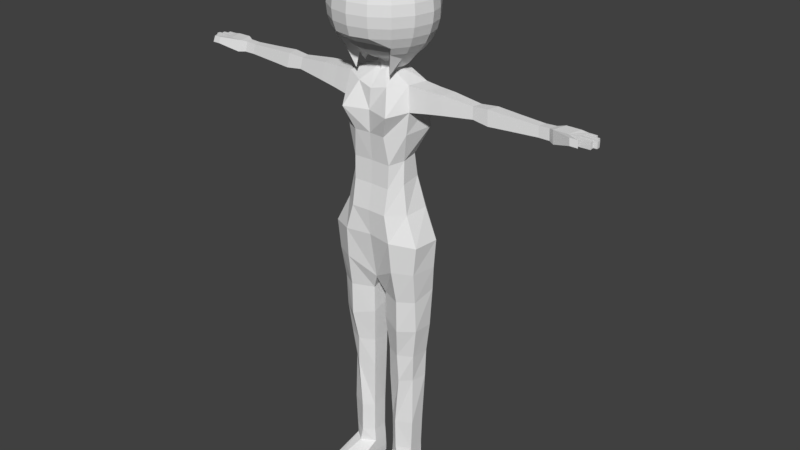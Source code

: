 # Source: Running.blend  (saved by Blender 2.78.0; exported with 4.5.12 LTS)
import bpy
from mathutils import Matrix  # noqa: F401  (used for matrix-valued properties, if any)

bpy.ops.wm.read_factory_settings(use_empty=True)
scene = bpy.context.scene
scene.name = 'Scene'

# ---- collections
col_collection_1 = bpy.data.collections.new('Collection 1'); scene.collection.children.link(col_collection_1)
col_collection_10 = bpy.data.collections.new('Collection 10'); scene.collection.children.link(col_collection_10)
col_collection_10.hide_render = True
col_collection_10.hide_viewport = True

# ---- world
world_world = bpy.data.worlds.new('World'); scene.world = world_world
world_world.color = (0.05088, 0.05088, 0.05088)
world_world.use_sun_shadow = False
world_world.sun_shadow_jitter_overblur = 0.0
world_world.cycles.sampling_method = 'MANUAL'

# ---- meshes
me_cylinder_006 = bpy.data.meshes.new('Cylinder.006')
me_cylinder_006.from_pydata([(0.1632, 0.05331, -0.00309), (0.1982, 0.04066, -0.0019), (0.05517, -0.04066, -0.00428), (0.05517, 0.04066, -0.00428), (0.1995, 0.04066, -0.0019), (0.1995, -0.2048, -0.0019), (0.1632, -0.2455, -0.00309), (0.05517, -0.2048, -0.00428), (0.1638, 0.05331, -0.04434), (0.1988, 0.04066, -0.04315), (0.2001, -0.04066, -0.04315), (0.1638, 0.02908, -0.04434), (0.05579, -0.04066, -0.04553), (0.05579, 0.04066, -0.04553), (0.2001, 0.04066, -0.04315), (0.2001, -0.2048, -0.04315), (0.1638, -0.2455, -0.04434), (0.05579, -0.2048, -0.04553), (-0.1632, 0.05331, -0.00309), (-0.1982, 0.04066, -0.0019), (-0.05517, -0.04066, -0.00428), (-0.05517, 0.04066, -0.00428), (-0.1995, 0.04066, -0.0019), (-0.1995, -0.2048, -0.0019), (-0.1632, -0.2455, -0.00309), (-0.05517, -0.2048, -0.00428), (-0.1638, 0.05331, -0.04434), (-0.1988, 0.04066, -0.04315), (-0.2001, -0.04066, -0.04315), (-0.1638, 0.02908, -0.04434), (-0.05579, -0.04066, -0.04553), (-0.05579, 0.04066, -0.04553), (-0.2001, 0.04066, -0.04315), (-0.2001, -0.2048, -0.04315), (-0.1638, -0.2455, -0.04434), (-0.05579, -0.2048, -0.04553)], [], [(1, 4, 14, 9), (3, 0, 8, 13), (5, 6, 16, 15), (0, 1, 9, 8), (8, 9, 10, 11, 12, 13), (12, 11, 16, 17), (11, 10, 15, 16), (10, 9, 14, 15), (7, 2, 12, 17), (6, 7, 17, 16), (4, 5, 15, 14), (2, 3, 13, 12), (19, 27, 32, 22), (21, 31, 26, 18), (23, 33, 34, 24), (18, 26, 27, 19), (26, 31, 30, 29, 28, 27), (30, 35, 34, 29), (29, 34, 33, 28), (28, 33, 32, 27), (25, 35, 30, 20), (24, 34, 35, 25), (22, 32, 33, 23), (20, 30, 31, 21)])
me_cylinder_006.use_remesh_preserve_volume = False
me_cylinder_006.use_remesh_preserve_attributes = False
me_cylinder_006.use_mirror_vertex_groups = False
me_cylinder_006.update()
me_cylinder_005 = bpy.data.meshes.new('Cylinder.005')
me_cylinder_005.from_pydata([(0.06239, -0.04066, 0.1301), (0.1836, -0.04066, 0.133), (0.1132, -0.08132, 0.1318), (0.06338, -0.04066, 0.1306), (0.0909, 0.05509, 0.06105), (0.1832, 0.04066, 0.06224), (0.05806, -0.04066, 0.05986), (0.05806, 0.04066, 0.05986), (0.1816, 0.04066, 0.06224), (0.1816, -0.04066, 0.06224), (0.1285, -0.08132, 0.06105), (0.05806, -0.04066, 0.05986), (0.1632, 0.05331, -0.00309), (0.1982, 0.04066, -0.0019), (0.05517, -0.04066, -0.00428), (0.05517, 0.04066, -0.00428), (0.1995, 0.04066, -0.0019), (0.1995, -0.2048, -0.0019), (0.1632, -0.2455, -0.00309), (0.05517, -0.2048, -0.00428), (-0.1836, -0.04066, 0.133), (-0.1132, -0.08132, 0.1318), (-0.06338, -0.04066, 0.1306), (-0.0909, 0.05509, 0.06105), (-0.1832, 0.04066, 0.06224), (-0.05806, -0.04066, 0.05986), (-0.05806, 0.04066, 0.05986), (-0.1816, 0.04066, 0.06224), (-0.1816, -0.04066, 0.06224), (-0.1285, -0.08132, 0.06105), (-0.05806, -0.04066, 0.05986), (-0.1632, 0.05331, -0.00309), (-0.1982, 0.04066, -0.0019), (-0.05517, -0.04066, -0.00428), (-0.05517, 0.04066, -0.00428), (-0.1995, 0.04066, -0.0019), (-0.1995, -0.2048, -0.0019), (-0.1632, -0.2455, -0.00309), (-0.05517, -0.2048, -0.00428)], [], [(2, 3, 11, 10), (3, 0, 6, 11), (4, 5, 13, 12), (6, 7, 15, 14), (8, 9, 17, 16), (10, 11, 19, 18), (1, 2, 10, 9), (9, 10, 18, 17), (7, 4, 12, 15), (5, 8, 16, 13), (11, 6, 14, 19), (21, 29, 30, 22), (23, 31, 32, 24), (25, 33, 34, 26), (27, 35, 36, 28), (29, 37, 38, 30), (20, 28, 29, 21), (28, 36, 37, 29), (26, 34, 31, 23), (24, 32, 35, 27), (30, 38, 33, 25)])
me_cylinder_005.use_remesh_preserve_volume = False
me_cylinder_005.use_remesh_preserve_attributes = False
me_cylinder_005.use_mirror_vertex_groups = False
me_cylinder_005.update()
me_cylinder_004 = bpy.data.meshes.new('Cylinder.004')
me_cylinder_004.from_pydata([(0.1132, 0.06251, 0.1318), (0.1104, 0.0739, 0.2944), (0.1836, 0.04066, 0.133), (0.19, 0.04066, 0.2956), (0.1836, -0.04066, 0.133), (0.19, -0.04066, 0.2956), (0.1132, -0.08132, 0.1318), (0.1104, -0.08132, 0.2944), (0.06239, -0.04066, 0.1301), (0.06077, -0.04066, 0.2932), (0.06338, 0.04066, 0.1306), (0.06077, 0.04066, 0.2932), (0.1836, 0.04066, 0.133), (0.1836, -0.04066, 0.133), (0.1132, -0.08132, 0.1318), (0.06338, -0.04066, 0.1306), (0.0909, 0.05509, 0.06105), (0.1832, 0.04066, 0.06224), (0.2001, 0.04693, 0.553), (0.1227, 0.08643, 0.5517), (0.05806, -0.04066, 0.05986), (0.05806, 0.04066, 0.05986), (0.1816, 0.04066, 0.06224), (0.1816, -0.04066, 0.06224), (0.1855, -0.03314, 0.553), (0.1316, -0.07946, 0.5517), (0.0505, -0.04693, 0.5503), (0.05415, 0.04693, 0.5503), (0.206, 0.04693, 0.7053), (0.1247, 0.08643, 0.7039), (0.1991, -0.04693, 0.7053), (0.1247, -0.08372, 0.7039), (0.04827, -0.04693, 0.7025), (0.04827, 0.04693, 0.7025), (0.2257, 0.04734, 0.8629), (0.1412, 0.1059, 0.8725), (0.2198, -0.05423, 0.8626), (0.1412, -0.1067, 0.8581), (0.03508, -0.06127, 0.8838), (0.03508, 0.06127, 0.925), (0.2385, 0.04893, 1.069), (0.1412, 0.1102, 1.068), (0.2195, -0.062, 1.029), (0.1412, -0.1084, 1.027), (0.03508, -0.06127, 1.025), (0.03508, 0.06127, 1.025), (-0.003557, 0.1502, 1.175), (-0.002067, -0.08657, 1.111), (0.134, -0.1374, 1.197), (0.2288, -0.08657, 1.194), (0.1424, 0.1319, 1.192), (0.2507, 0.04009, 1.198), (0.2582, 0.04562, 1.342), (0.1381, 0.1437, 1.332), (0.245, -0.08798, 1.341), (0.1289, -0.1505, 1.355), (-0.0009154, -0.128, 1.356), (-0.0039, 0.1466, 1.347), (-0.1132, 0.06251, 0.1318), (-0.1104, 0.0739, 0.2944), (-0.1836, 0.04066, 0.133), (-0.19, 0.04066, 0.2956), (-0.1836, -0.04066, 0.133), (-0.19, -0.04066, 0.2956), (-0.1132, -0.08132, 0.1318), (-0.1104, -0.08132, 0.2944), (-0.06239, -0.04066, 0.1301), (-0.06077, -0.04066, 0.2932), (-0.06338, 0.04066, 0.1306), (-0.06077, 0.04066, 0.2932), (-0.1836, 0.04066, 0.133), (-0.1836, -0.04066, 0.133), (-0.1132, -0.08132, 0.1318), (-0.06338, -0.04066, 0.1306), (-0.0909, 0.05509, 0.06105), (-0.1832, 0.04066, 0.06224), (-0.2001, 0.04693, 0.553), (-0.1227, 0.08643, 0.5517), (-0.05806, -0.04066, 0.05986), (-0.05806, 0.04066, 0.05986), (-0.1816, 0.04066, 0.06224), (-0.1816, -0.04066, 0.06224), (-0.05806, -0.04066, 0.05986), (-0.1855, -0.03314, 0.553), (-0.1316, -0.07946, 0.5517), (-0.0505, -0.04693, 0.5503), (-0.05415, 0.04693, 0.5503), (-0.206, 0.04693, 0.7053), (-0.1247, 0.08643, 0.7039), (-0.1991, -0.04693, 0.7053), (-0.1247, -0.08372, 0.7039), (-0.04827, -0.04693, 0.7025), (-0.04827, 0.04693, 0.7025), (-0.2257, 0.04734, 0.8629), (-0.1412, 0.1059, 0.8725), (-0.2198, -0.05423, 0.8626), (-0.1412, -0.1067, 0.8581), (-0.03508, -0.06127, 0.8838), (-0.03508, 0.06127, 0.925), (-0.2385, 0.04893, 1.069), (-0.1412, 0.1102, 1.068), (-0.2195, -0.062, 1.029), (-0.1412, -0.1084, 1.027), (-0.03508, -0.06127, 1.025), (-0.03508, 0.04893, 1.066), (0.003557, 0.1502, 1.175), (0.002067, -0.08657, 1.111), (-0.134, -0.1374, 1.197), (-0.2288, -0.08657, 1.194), (-0.1459, 0.1529, 1.192), (-0.2507, 0.04009, 1.198), (-0.2582, 0.04562, 1.342), (-0.1416, 0.1647, 1.332), (-0.245, -0.08798, 1.341), (-0.1289, -0.1505, 1.355), (0.0009154, -0.128, 1.356), (0.0039, 0.1466, 1.347)], [(13, 14), (14, 15), (15, 8), (71, 72), (72, 73)], [(0, 1, 3, 2), (2, 3, 5, 4), (4, 5, 7, 6), (6, 7, 9, 8), (9, 7, 25, 26), (8, 9, 11, 10), (10, 11, 1, 0), (12, 13, 23, 22), (0, 2, 17, 16), (10, 0, 16, 21), (2, 12, 22, 17), (8, 10, 21, 20), (27, 26, 32, 33), (5, 3, 18, 24), (11, 9, 26, 27), (3, 1, 19, 18), (7, 5, 24, 25), (1, 11, 27, 19), (29, 33, 39, 35), (25, 24, 30, 31), (18, 19, 29, 28), (19, 27, 33, 29), (26, 25, 31, 32), (24, 18, 28, 30), (39, 38, 44, 45), (32, 31, 37, 38), (30, 28, 34, 36), (33, 32, 38, 39), (31, 30, 36, 37), (28, 29, 35, 34), (42, 40, 51, 49), (37, 36, 42, 43), (34, 35, 41, 40), (35, 39, 45, 41), (38, 37, 43, 44), (36, 34, 40, 42), (40, 41, 50, 51), (44, 43, 48, 47), (45, 44, 47, 46), (41, 45, 46, 50), (43, 42, 49, 48), (48, 49, 54, 55), (51, 50, 53, 52), (49, 51, 52, 54), (47, 48, 55, 56), (50, 46, 57, 53), (58, 60, 61, 59), (60, 62, 63, 61), (62, 64, 65, 63), (64, 66, 67, 65), (67, 85, 84, 65), (66, 68, 69, 67), (68, 58, 59, 69), (70, 80, 81, 71), (58, 74, 75, 60), (73, 82, 78, 66), (68, 79, 74, 58), (60, 75, 80, 70), (66, 78, 79, 68), (86, 92, 91, 85), (63, 83, 76, 61), (69, 86, 85, 67), (61, 76, 77, 59), (65, 84, 83, 63), (59, 77, 86, 69), (88, 94, 98, 92), (84, 90, 89, 83), (76, 87, 88, 77), (77, 88, 92, 86), (85, 91, 90, 84), (83, 89, 87, 76), (98, 104, 103, 97), (91, 97, 96, 90), (89, 95, 93, 87), (92, 98, 97, 91), (90, 96, 95, 89), (87, 93, 94, 88), (101, 108, 110, 99), (96, 102, 101, 95), (93, 99, 100, 94), (94, 100, 104, 98), (97, 103, 102, 96), (95, 101, 99, 93), (99, 110, 109, 100), (103, 106, 107, 102), (104, 105, 106, 103), (100, 109, 105, 104), (102, 107, 108, 101), (107, 114, 113, 108), (110, 111, 112, 109), (108, 113, 111, 110), (106, 115, 114, 107), (109, 112, 116, 105)])
me_cylinder_004.use_remesh_preserve_volume = False
me_cylinder_004.use_remesh_preserve_attributes = False
me_cylinder_004.use_mirror_vertex_groups = False
me_cylinder_004.update()
me_cylinder_003 = bpy.data.meshes.new('Cylinder.003')
me_cylinder_003.from_pydata([(0.2582, 0.04562, 1.342), (0.1381, 0.1437, 1.332), (0.245, -0.08798, 1.341), (0.1289, -0.1505, 1.355), (-0.0009154, -0.128, 1.356), (-0.0039, 0.1466, 1.347), (0.1924, 0.04739, 1.495), (0.1223, 0.1241, 1.485), (0.176, -0.07212, 1.485), (0.09627, -0.1405, 1.485), (-0.001129, -0.1377, 1.486), (-0.003157, 0.1234, 1.489), (0.1467, 0.04068, 1.645), (0.08203, 0.1064, 1.643), (0.1489, -0.06084, 1.631), (0.09848, -0.1157, 1.613), (-0.002496, 0.1029, 1.641), (0.1362, 0.03269, 1.756), (0.08096, 0.1102, 1.755), (0.1421, -0.04964, 1.745), (0.1007, -0.1104, 1.729), (-0.0008981, -0.108, 1.73), (-0.001813, 0.1058, 1.753), (0.2031, 0.06317, 1.897), (0.1194, 0.1309, 1.895), (0.1733, -0.07411, 1.885), (0.08314, -0.1265, 1.869), (-0.0005459, -0.1216, 1.87), (-0.001788, 0.1099, 1.894), (0.2032, 0.05879, 2.008), (0.1414, 0.133, 2.006), (0.1871, -0.07207, 1.996), (0.1259, -0.1632, 1.98), (-0.0007459, -0.1245, 1.981), (-0.002365, 0.1256, 2.005), (0.1934, 0.0449, 2.114), (0.08997, 0.1163, 2.103), (0.1702, -0.05506, 2.115), (0.07955, -0.0988, 2.097), (0.2578, -0.04748, 2.108), (0.2774, 0.03709, 2.108), (0.2721, -0.06187, 2.008), (0.2857, 0.04884, 2.018), (0.1418, 0.03695, 1.697), (0.142, 0.0322, 1.697), (0.1304, 0.09229, 1.824), (0.1104, 0.1099, 1.822), (-0.2582, 0.04562, 1.342), (-0.1416, 0.1647, 1.332), (-0.245, -0.08798, 1.341), (-0.1289, -0.1505, 1.355), (0.0009154, -0.128, 1.356), (0.0039, 0.1466, 1.347), (-0.1924, 0.04739, 1.495), (-0.1223, 0.1241, 1.485), (-0.176, -0.07212, 1.485), (-0.09627, -0.1405, 1.485), (0.001129, -0.1377, 1.486), (0.003157, 0.1234, 1.489), (-0.1467, 0.04068, 1.645), (-0.08203, 0.1064, 1.643), (-0.1489, -0.06084, 1.631), (-0.09848, -0.1157, 1.613), (0.0, -0.1134, 1.614), (0.002496, 0.1029, 1.641), (-0.1362, 0.03269, 1.756), (-0.08096, 0.1102, 1.755), (-0.1421, -0.04964, 1.745), (-0.1007, -0.1104, 1.729), (0.0008981, -0.108, 1.73), (0.001813, 0.1058, 1.753), (-0.2031, 0.06317, 1.897), (-0.1194, 0.1309, 1.895), (-0.1733, -0.07411, 1.885), (-0.08314, -0.1265, 1.869), (0.0005459, -0.1216, 1.87), (0.001788, 0.1099, 1.894), (-0.2032, 0.05879, 2.008), (-0.1414, 0.133, 2.006), (-0.1871, -0.07207, 1.996), (-0.1259, -0.1632, 1.98), (0.0007459, -0.1245, 1.981), (0.002365, 0.1256, 2.005), (-0.1934, 0.0449, 2.114), (-0.08997, 0.1163, 2.103), (-0.1702, -0.05506, 2.115), (-0.07955, -0.0988, 2.097), (0.0, -0.1138, 2.08), (0.0, 0.1199, 2.119), (-0.2578, -0.04748, 2.108), (-0.2774, 0.03709, 2.108), (-0.2721, -0.06187, 2.008), (-0.2857, 0.04884, 2.018), (-0.1418, 0.03695, 1.697), (-0.142, 0.0322, 1.697), (-0.1304, 0.09229, 1.824), (-0.1104, 0.1099, 1.822)], [], [(0, 1, 7, 6), (4, 3, 9, 10), (3, 2, 8, 9), (2, 0, 6, 8), (1, 5, 11, 7), (7, 11, 16, 13), (9, 8, 14, 15), (8, 6, 12, 14), (10, 9, 15, 63), (6, 7, 13, 12), (12, 13, 18, 17, 43), (13, 16, 22, 18), (15, 14, 19, 20), (14, 12, 43, 44, 19), (63, 15, 20, 21), (20, 19, 25, 26), (19, 17, 23, 25), (21, 20, 26, 27), (17, 18, 46, 45), (18, 22, 28, 24), (23, 24, 30, 29), (24, 28, 34, 30), (26, 25, 31, 32), (25, 23, 29, 31), (27, 26, 32, 33), (32, 31, 37, 38), (33, 32, 38, 87), (29, 30, 36, 35), (30, 34, 88, 36), (31, 29, 42, 41), (37, 31, 41, 39), (35, 37, 39, 40), (29, 35, 40, 42), (19, 44, 43, 17), (45, 46, 18, 24, 23, 17), (47, 53, 54, 48), (51, 57, 56, 50), (50, 56, 55, 49), (49, 55, 53, 47), (48, 54, 58, 52), (54, 60, 64, 58), (56, 62, 61, 55), (55, 61, 59, 53), (57, 63, 62, 56), (53, 59, 60, 54), (59, 93, 65, 66, 60), (60, 66, 70, 64), (62, 68, 67, 61), (61, 67, 94, 93, 59), (63, 69, 68, 62), (68, 74, 73, 67), (67, 73, 71, 65), (69, 75, 74, 68), (65, 95, 96, 66), (66, 72, 76, 70), (71, 77, 78, 72), (72, 78, 82, 76), (74, 80, 79, 73), (73, 79, 77, 71), (75, 81, 80, 74), (80, 86, 85, 79), (81, 87, 86, 80), (77, 83, 84, 78), (78, 84, 88, 82), (79, 91, 92, 77), (85, 89, 91, 79), (83, 90, 89, 85), (77, 92, 90, 83), (67, 65, 93, 94), (95, 65, 71, 72, 66, 96)])
me_cylinder_003.use_remesh_preserve_volume = False
me_cylinder_003.use_remesh_preserve_attributes = False
me_cylinder_003.use_mirror_vertex_groups = False
me_cylinder_003.update()
me_cylinder_002 = bpy.data.meshes.new('Cylinder.002')
me_cylinder_002.from_pydata([(-1.332e-10, 0.08645, 2.217), (0.03344, 0.0798, 2.217), (0.01584, 0.03797, 2.222), (0.06179, 0.06085, 2.217), (0.0344, 0.03368, 2.167), (0.08073, 0.0325, 2.217), (0.03825, 0.01557, 2.222), (0.08739, -0.0009369, 2.217), (0.1172, -0.04949, 2.238), (0.08073, -0.03438, 2.212), (0.1343, -0.1352, 2.406), (0.1142, -0.1151, 2.267), (0.08337, -0.08364, 2.238), (0.06752, -0.1633, 2.417), (-4.842e-08, -0.1767, 2.417), (-0.06752, -0.1633, 2.417), (-0.1343, -0.1352, 2.406), (-0.1142, -0.1151, 2.267), (-0.08337, -0.08364, 2.238), (-0.1172, -0.04949, 2.238), (-0.08073, -0.03438, 2.217), (-0.08739, -0.0009369, 2.217), (-0.08073, 0.0325, 2.217), (-0.03825, 0.01557, 2.222), (-0.06179, 0.06085, 2.187), (-0.0344, 0.03368, 2.136), (-0.03344, 0.0798, 2.217), (-0.01584, 0.03797, 2.222), (2.114e-08, 0.04112, 2.222), (0.001069, 0.07609, 2.158), (-0.04769, 0.03695, 2.169), (-2.318e-09, 0.03575, 2.708), (-2.318e-09, 0.068, 2.693), (-2.318e-09, 0.1136, 2.669), (-2.318e-09, 0.192, 2.596), (-2.318e-09, 0.2164, 2.551), (-2.318e-09, 0.2332, 2.45), (-2.318e-09, 0.2219, 2.349), (-2.318e-09, 0.2029, 2.303), (-2.318e-09, 0.1433, 2.23), (-2.318e-09, 0.1165, 2.172), (0.01969, 0.03183, 2.708), (0.03863, 0.06031, 2.693), (0.05608, 0.1024, 2.669), (0.07138, 0.1394, 2.636), (0.08393, 0.1753, 2.596), (0.09326, 0.1978, 2.551), (0.09901, 0.2117, 2.501), (0.1009, 0.2131, 2.45), (0.09901, 0.2137, 2.398), (0.09326, 0.2033, 2.349), (0.08393, 0.1862, 2.303), (0.07138, 0.1584, 2.263), (0.05608, 0.1322, 2.23), (0.03826, 0.1088, 2.172), (0.03639, 0.02068, 2.708), (0.07138, 0.03843, 2.693), (0.1036, 0.07068, 2.669), (0.1319, 0.09894, 2.636), (0.1551, 0.1277, 2.596), (0.1723, 0.145, 2.551), (0.1829, 0.1556, 2.501), (0.1865, 0.1559, 2.45), (0.1829, 0.1576, 2.398), (0.1723, 0.1505, 2.349), (0.1551, 0.1387, 2.303), (0.1319, 0.118, 2.263), (0.1036, 0.1018, 2.23), (0.07138, 0.06954, 2.175), (0.04754, 0.003982, 2.708), (0.09326, 0.005682, 2.693), (0.1354, 0.02313, 2.669), (0.1723, 0.03843, 2.636), (0.2026, 0.05658, 2.596), (0.2252, 0.06591, 2.551), (0.239, 0.07166, 2.501), (0.2437, 0.07037, 2.45), (0.239, 0.07366, 2.398), (0.2252, 0.07145, 2.349), (0.2026, 0.06752, 2.303), (0.1723, 0.05745, 2.263), (0.1354, 0.05424, 2.23), (0.09326, 0.03679, 2.175), (0.05146, -0.001842, 2.708), (0.1009, -0.001842, 2.693), (0.1466, -0.001842, 2.669), (0.1865, -0.001842, 2.636), (0.2193, -0.001842, 2.596), (0.2437, -0.001842, 2.551), (0.2587, -0.001842, 2.501), (0.2638, -0.001842, 2.45), (0.2587, -0.001842, 2.398), (0.2437, -0.001842, 2.349), (0.2193, -0.001842, 2.303), (0.1865, -0.001842, 2.263), (0.1466, -0.001842, 2.23), (0.1009, -0.001842, 2.175), (0.04754, -0.02154, 2.708), (0.09326, -0.04047, 2.693), (0.1354, -0.05792, 2.669), (0.1723, -0.07322, 2.636), (0.2026, -0.08578, 2.596), (0.2252, -0.0951, 2.551), (0.239, -0.1008, 2.501), (0.2437, -0.1028, 2.45), (0.239, -0.1008, 2.398), (0.2252, -0.0951, 2.349), (0.2026, -0.08578, 2.303), (0.1723, -0.07322, 2.263), (0.1354, -0.05792, 2.23), (0.09326, -0.04047, 2.175), (0.03639, -0.03823, 2.708), (0.07138, -0.07322, 2.693), (0.1036, -0.1055, 2.669), (0.1319, -0.1337, 2.636), (0.1551, -0.1569, 2.596), (0.1723, -0.1742, 2.551), (0.1829, -0.1848, 2.501), (0.1865, -0.1884, 2.45), (0.1829, -0.1848, 2.398), (0.1723, -0.1742, 2.349), (0.1551, -0.1569, 2.303), (0.1319, -0.1337, 2.263), (0.0963, -0.09738, 2.151), (0.01969, -0.04939, 2.708), (0.03863, -0.0951, 2.693), (0.05608, -0.1372, 2.669), (0.07138, -0.1742, 2.636), (0.08393, -0.2045, 2.596), (0.09326, -0.227, 2.551), (0.09901, -0.2409, 2.501), (0.1009, -0.2455, 2.45), (0.09901, -0.2409, 2.398), (0.09326, -0.227, 2.349), (0.078, -0.1894, 2.316), (-2.053e-08, -0.0533, 2.708), (-3.232e-08, -0.1028, 2.693), (-4.018e-08, -0.1484, 2.669), (-2.446e-08, -0.1884, 2.636), (-6.376e-08, -0.2212, 2.596), (-5.59e-08, -0.2455, 2.551), (-4.018e-08, -0.2606, 2.501), (-6.376e-08, -0.2656, 2.45), (-4.018e-08, -0.2606, 2.398), (-7.162e-08, -0.2455, 2.349), (-5.81e-08, -0.2049, 2.316), (0.1354, 0.02313, 2.669), (-0.01969, -0.04939, 2.708), (-0.03863, -0.0951, 2.693), (-0.05608, -0.1372, 2.669), (-0.07138, -0.1742, 2.636), (-0.08393, -0.2045, 2.596), (-0.09326, -0.227, 2.551), (-0.09901, -0.2409, 2.501), (-0.1009, -0.2455, 2.45), (-0.09901, -0.2409, 2.398), (-0.09326, -0.227, 2.349), (-0.078, -0.1894, 2.316), (-0.03639, -0.03823, 2.708), (-0.07138, -0.07322, 2.693), (-0.1036, -0.1055, 2.669), (-0.1319, -0.1337, 2.636), (-0.1551, -0.1569, 2.596), (-0.1723, -0.1742, 2.551), (-0.1829, -0.1848, 2.501), (-0.1865, -0.1884, 2.45), (-0.1829, -0.1848, 2.398), (-0.1723, -0.1742, 2.349), (-0.1551, -0.1569, 2.303), (-0.1319, -0.1337, 2.263), (-0.0963, -0.09738, 2.151), (-0.04754, -0.02154, 2.708), (-0.09326, -0.04047, 2.693), (-0.1354, -0.05792, 2.669), (-0.1723, -0.07322, 2.636), (-0.2026, -0.08578, 2.596), (-0.2252, -0.0951, 2.551), (-0.239, -0.1008, 2.501), (-0.2437, -0.1028, 2.45), (-0.239, -0.1008, 2.398), (-0.2252, -0.0951, 2.349), (-0.2026, -0.08578, 2.303), (-0.1723, -0.07322, 2.263), (-0.1354, -0.05792, 2.23), (-0.09326, -0.04047, 2.175), (-0.05146, -0.01571, 2.708), (-0.1009, -0.001842, 2.693), (-0.1466, -0.001842, 2.669), (-0.1865, -0.001842, 2.636), (-0.2193, -0.001842, 2.596), (-0.2437, -0.001842, 2.551), (-0.2587, -0.001842, 2.501), (-0.2638, -0.001842, 2.45), (-0.2587, -0.001842, 2.398), (-0.2437, -0.001842, 2.349), (-0.2193, -0.001842, 2.303), (-0.1865, -0.001842, 2.263), (-0.1466, -0.001842, 2.23), (-0.1009, -0.001842, 2.206), (-0.04754, 0.003982, 2.708), (-0.09326, 0.03679, 2.693), (-0.1354, 0.05424, 2.669), (-0.1723, 0.06954, 2.636), (-0.2026, 0.08209, 2.596), (-0.2252, 0.09142, 2.551), (-0.239, 0.09717, 2.501), (-0.2437, 0.0991, 2.45), (-0.239, 0.09717, 2.398), (-0.2252, 0.09142, 2.349), (-0.2026, 0.08209, 2.303), (-0.1723, 0.06954, 2.263), (-0.1354, 0.05424, 2.23), (-0.09326, 0.03679, 2.175), (-0.03639, 0.02068, 2.708), (-0.07138, 0.04613, 2.693), (-0.1036, 0.07225, 2.669), (-0.1319, 0.09881, 2.636), (-0.1551, 0.1277, 2.596), (-0.1723, 0.145, 2.551), (-0.1829, 0.1556, 2.501), (-0.1865, 0.1559, 2.45), (-0.1829, 0.1576, 2.398), (-0.1723, 0.1505, 2.349), (-0.1551, 0.1387, 2.303), (-0.1319, 0.118, 2.263), (-0.1036, 0.1018, 2.23), (-0.07138, 0.06954, 2.175), (-0.01969, 0.03183, 2.708), (-0.03863, 0.06031, 2.693), (-0.05608, 0.1024, 2.669), (-0.07138, 0.1394, 2.636), (-0.08393, 0.1753, 2.596), (-0.09326, 0.1978, 2.551), (-0.09901, 0.2117, 2.501), (-0.1009, 0.2131, 2.45), (-0.09901, 0.2137, 2.398), (-0.09326, 0.2033, 2.349), (-0.08393, 0.1862, 2.303), (-0.07138, 0.1584, 2.263), (-0.05608, 0.1322, 2.23), (-0.04349, 0.1088, 2.172), (8.167e-08, 0.1536, 2.636), (1.013e-07, 0.2314, 2.501), (1.013e-07, 0.2334, 2.398), (8.167e-08, 0.1726, 2.263), (0.1723, 0.03843, 2.636), (0.2026, 0.05658, 2.596), (0.1466, -0.001842, 2.669), (0.2193, -0.001842, 2.596), (0.1354, -0.05792, 2.669), (0.1723, -0.07322, 2.636), (0.2026, -0.08578, 2.596)], [], [(28, 0, 1, 2), (2, 1, 3, 4), (4, 3, 5, 6), (23, 22, 24, 25), (15, 14, 145, 157), (26, 24, 226, 240), (12, 8, 109, 123), (1, 0, 40, 54), (3, 1, 54, 68), (14, 13, 134, 145), (25, 24, 26, 27), (8, 9, 110, 109), (5, 3, 68, 82), (7, 5, 82, 96), (11, 12, 123, 122), (20, 19, 183, 184), (21, 20, 184, 198), (27, 26, 0, 28), (0, 26, 240, 40), (18, 17, 169, 170), (19, 18, 170, 183), (10, 11, 122, 121), (22, 21, 198, 212), (17, 16, 168, 169), (13, 10, 121, 134), (9, 7, 96, 110), (16, 15, 157, 168), (24, 22, 212, 226), (37, 243, 49, 50), (33, 32, 42, 43), (38, 37, 50, 51), (241, 33, 43, 44), (244, 38, 51, 52), (34, 241, 44, 45), (39, 244, 52, 53), (35, 34, 45, 46), (40, 39, 53, 54), (242, 35, 46, 47), (36, 242, 47, 48), (243, 36, 48, 49), (32, 31, 41, 42), (49, 48, 62, 63), (42, 41, 55, 56), (50, 49, 63, 64), (43, 42, 56, 57), (51, 50, 64, 65), (44, 43, 57, 58), (52, 51, 65, 66), (45, 44, 58, 59), (53, 52, 66, 67), (46, 45, 59, 60), (54, 53, 67, 68), (47, 46, 60, 61), (48, 47, 61, 62), (67, 66, 80, 81), (60, 59, 73, 74), (68, 67, 81, 82), (61, 60, 74, 75), (62, 61, 75, 76), (63, 62, 76, 77), (56, 55, 69, 70), (64, 63, 77, 78), (57, 56, 70, 71), (65, 64, 78, 79), (58, 57, 71, 72), (66, 65, 79, 80), (59, 58, 72, 73), (70, 69, 83, 84), (78, 77, 91, 92), (71, 70, 84, 85), (79, 78, 92, 93), (72, 71, 85, 86), (80, 79, 93, 94), (73, 72, 86, 87), (81, 80, 94, 95), (74, 73, 87, 88), (82, 81, 95, 96), (75, 74, 88, 89), (76, 75, 89, 90), (77, 76, 90, 91), (88, 87, 101, 102), (96, 95, 109, 110), (89, 88, 102, 103), (90, 89, 103, 104), (91, 90, 104, 105), (84, 83, 97, 98), (92, 91, 105, 106), (85, 84, 98, 99), (93, 92, 106, 107), (86, 85, 99, 100), (94, 93, 107, 108), (87, 86, 100, 101), (95, 94, 108, 109), (106, 105, 119, 120), (99, 98, 112, 113), (107, 106, 120, 121), (100, 99, 113, 114), (108, 107, 121, 122), (101, 100, 114, 115), (109, 108, 122, 123), (102, 101, 115, 116), (103, 102, 116, 117), (104, 103, 117, 118), (105, 104, 118, 119), (98, 97, 111, 112), (117, 116, 129, 130), (118, 117, 130, 131), (119, 118, 131, 132), (112, 111, 124, 125), (120, 119, 132, 133), (113, 112, 125, 126), (121, 120, 133, 134), (114, 113, 126, 127), (115, 114, 127, 128), (116, 115, 128, 129), (134, 133, 144, 145), (127, 126, 137, 138), (128, 127, 138, 139), (129, 128, 139, 140), (130, 129, 140, 141), (131, 130, 141, 142), (99, 100, 250, 249), (132, 131, 142, 143), (125, 124, 135, 136), (133, 132, 143, 144), (126, 125, 136, 137), (142, 141, 153, 154), (72, 73, 246, 245), (143, 142, 154, 155), (136, 135, 147, 148), (144, 143, 155, 156), (137, 136, 148, 149), (145, 144, 156, 157), (138, 137, 149, 150), (139, 138, 150, 151), (140, 139, 151, 152), (141, 140, 152, 153), (150, 149, 160, 161), (151, 150, 161, 162), (152, 151, 162, 163), (153, 152, 163, 164), (154, 153, 164, 165), (85, 71, 146, 247), (155, 154, 165, 166), (148, 147, 158, 159), (156, 155, 166, 167), (149, 148, 159, 160), (157, 156, 167, 168), (165, 164, 177, 178), (99, 85, 247, 249), (166, 165, 178, 179), (159, 158, 171, 172), (167, 166, 179, 180), (160, 159, 172, 173), (168, 167, 180, 181), (161, 160, 173, 174), (169, 168, 181, 182), (162, 161, 174, 175), (170, 169, 182, 183), (163, 162, 175, 176), (164, 163, 176, 177), (182, 181, 195, 196), (175, 174, 188, 189), (183, 182, 196, 197), (176, 175, 189, 190), (184, 183, 197, 198), (177, 176, 190, 191), (178, 177, 191, 192), (71, 72, 245, 146), (179, 178, 192, 193), (172, 171, 185, 186), (180, 179, 193, 194), (173, 172, 186, 187), (181, 180, 194, 195), (174, 173, 187, 188), (100, 101, 251, 250), (193, 192, 206, 207), (186, 185, 199, 200), (194, 193, 207, 208), (187, 186, 200, 201), (195, 194, 208, 209), (188, 187, 201, 202), (196, 195, 209, 210), (189, 188, 202, 203), (197, 196, 210, 211), (190, 189, 203, 204), (198, 197, 211, 212), (191, 190, 204, 205), (192, 191, 205, 206), (203, 202, 216, 217), (211, 210, 224, 225), (204, 203, 217, 218), (212, 211, 225, 226), (205, 204, 218, 219), (206, 205, 219, 220), (87, 101, 251, 248), (207, 206, 220, 221), (200, 199, 213, 214), (208, 207, 221, 222), (201, 200, 214, 215), (209, 208, 222, 223), (202, 201, 215, 216), (210, 209, 223, 224), (221, 220, 234, 235), (214, 213, 227, 228), (222, 221, 235, 236), (215, 214, 228, 229), (223, 222, 236, 237), (216, 215, 229, 230), (224, 223, 237, 238), (217, 216, 230, 231), (225, 224, 238, 239), (218, 217, 231, 232), (226, 225, 239, 240), (219, 218, 232, 233), (220, 219, 233, 234), (87, 73, 246, 248), (239, 238, 244, 39), (232, 231, 34, 35), (240, 239, 39, 40), (233, 232, 35, 242), (234, 233, 242, 36), (41, 31, 227, 213, 199, 185, 171, 158, 147, 135, 124, 111, 97, 83, 69, 55), (235, 234, 36, 243), (228, 227, 31, 32), (236, 235, 243, 37), (229, 228, 32, 33), (237, 236, 37, 38), (230, 229, 33, 241), (238, 237, 38, 244), (231, 230, 241, 34)])
me_cylinder_002.use_remesh_preserve_volume = False
me_cylinder_002.use_remesh_preserve_attributes = False
me_cylinder_002.use_mirror_vertex_groups = False
me_cylinder_002.update()
me_cylinder_001 = bpy.data.meshes.new('Cylinder.001')
me_cylinder_001.from_pydata([(0.01584, 0.03797, 2.222), (0.0344, 0.03368, 2.167), (0.08073, 0.0325, 2.217), (0.03825, 0.01557, 2.222), (0.08739, -0.0009369, 2.217), (0.0414, -0.0002778, 2.222), (0.1172, -0.04949, 2.238), (0.08073, -0.03438, 2.212), (0.03825, -0.01612, 2.22), (0.1343, -0.1352, 2.406), (0.1142, -0.1151, 2.267), (0.08337, -0.08364, 2.238), (0.05742, -0.0577, 2.215), (0.02927, -0.02955, 2.222), (0.06752, -0.1633, 2.417), (0.05742, -0.1389, 2.269), (0.04512, -0.1092, 2.238), (0.03108, -0.07531, 2.215), (0.01584, -0.03853, 2.222), (-4.842e-08, -0.1767, 2.417), (-1.68e-08, -0.1503, 2.268), (-3.261e-08, -0.1182, 2.238), (-3.578e-08, -0.08149, 2.215), (-1.048e-08, -0.04168, 2.222), (-0.06752, -0.1633, 2.417), (-0.05742, -0.1389, 2.267), (-0.04512, -0.1092, 2.238), (-0.03108, -0.07531, 2.215), (-0.01584, -0.03853, 2.222), (-1.245e-09, -0.0007198, 2.131), (-0.1343, -0.1352, 2.406), (-0.1142, -0.1151, 2.267), (-0.08337, -0.08364, 2.238), (-0.05742, -0.0577, 2.215), (-0.02927, -0.02955, 2.222), (-0.1172, -0.04949, 2.238), (-0.08073, -0.03438, 2.217), (-0.03825, -0.01612, 2.222), (-0.08739, -0.0009369, 2.217), (-0.0414, -0.0002778, 2.222), (-0.08073, 0.0325, 2.217), (-0.03825, 0.01557, 2.222), (-0.0344, 0.03368, 2.136), (-0.01584, 0.03797, 2.222), (2.114e-08, 0.04112, 2.222), (0.1934, 0.0449, 2.114), (0.08997, 0.1163, 2.103), (0.1702, -0.05506, 2.115), (0.07955, -0.0988, 2.097), (0.07498, 0.0117, 2.159), (0.06077, 0.06998, 2.158), (0.0671, -0.02929, 2.156), (0.03198, -0.04408, 2.151), (-0.0009908, -0.04475, 2.147), (-0.001069, 0.07609, 2.158), (0.05543, 0.01147, 2.167), (0.04769, 0.03695, 2.169), (0.04305, -0.01006, 2.168), (0.03318, -0.01553, 2.17), (0.01653, -0.0145, 2.225), (0.02557, -0.009487, 2.223), (0.02982, 0.03356, 2.224), (0.03691, 0.01023, 2.222), (0.2578, -0.04748, 2.108), (0.2774, 0.03709, 2.108), (0.2721, -0.06187, 2.008), (0.2857, 0.04884, 2.018), (0.3435, -0.04201, 2.106), (0.3606, 0.03145, 2.105), (0.356, -0.05451, 2.019), (0.3567, 0.04165, 2.027), (0.4998, -0.02945, 2.091), (0.5109, 0.01849, 2.091), (0.5079, -0.03761, 2.035), (0.5157, 0.02515, 2.04), (0.5799, -0.0352, 2.098), (0.5937, 0.02442, 2.098), (0.59, -0.04535, 2.027), (0.5996, 0.0327, 2.034), (0.6991, -0.03065, 2.093), (0.7108, 0.01972, 2.092), (0.7076, -0.03921, 2.033), (0.7158, 0.02672, 2.039), (0.8287, -0.02567, 2.087), (0.838, 0.01459, 2.087), (0.8355, -0.03252, 2.039), (0.842, 0.02018, 2.044), (0.8822, -0.02811, 2.091), (0.8921, 0.01433, 2.09), (0.8894, -0.03533, 2.04), (0.8963, 0.02022, 2.045), (0.9072, -0.04324, 2.096), (0.9242, 0.02993, 2.096), (0.9196, -0.05568, 2.039), (0.9314, 0.0401, 2.047), (0.979, -0.04324, 2.096), (0.9959, 0.02993, 2.096), (0.9914, -0.05568, 2.048), (1.003, 0.0401, 2.057), (1.025, -0.04542, 2.093), (1.026, 0.03194, 2.091), (1.024, -0.04547, 2.056), (1.025, 0.032, 2.06), (1.086, -0.04649, 2.09), (1.069, 0.03268, 2.09), (1.086, -0.04711, 2.058), (1.07, 0.03161, 2.063), (1.01, -0.08622, 2.103), (1.017, -0.09304, 2.071), (1.049, -0.08622, 2.103), (1.056, -0.09304, 2.071), (1.025, -0.03344, 2.093), (1.025, -0.027, 2.093), (1.026, -0.03342, 2.093), (1.103, -0.00668, 2.09), (1.025, -0.01029, 2.092), (1.026, -0.003763, 2.092), (1.026, -0.01027, 2.092), (1.09, -0.0001769, 2.09), (1.091, 0.01361, 2.09), (1.026, 0.01, 2.092), (1.026, 0.01705, 2.092), (1.026, 0.01002, 2.092), (1.069, 0.01959, 2.09), (1.086, -0.03012, 2.09), (1.103, -0.02417, 2.09), (1.024, -0.02721, 2.057), (1.024, -0.03257, 2.056), (1.086, -0.03035, 2.059), (1.103, -0.02437, 2.059), (1.024, -0.00813, 2.058), (1.025, -0.002181, 2.058), (1.103, -0.007797, 2.06), (1.091, -0.0013, 2.061), (1.025, 0.01207, 2.059), (1.025, 0.01913, 2.059), (1.091, 0.01365, 2.062), (1.069, 0.01956, 2.062), (0.00593, -0.0145, 2.231), (0.01497, -0.009487, 2.229), (0.01922, 0.03356, 2.231), (0.02631, 0.01023, 2.229), (-0.1934, 0.0449, 2.114), (-0.08997, 0.1163, 2.103), (-0.1702, -0.05506, 2.115), (-0.07955, -0.0988, 2.097), (0.0, -0.1138, 2.08), (0.0, 0.1199, 2.119), (-0.07498, 0.0117, 2.159), (-0.06077, 0.06998, 2.158), (-0.0671, -0.02929, 2.156), (-0.03198, -0.04408, 2.151), (0.0009908, -0.04475, 2.147), (0.001069, 0.07609, 2.158), (-0.05543, 0.01147, 2.167), (-0.04769, 0.03695, 2.169), (-0.04305, -0.01006, 2.168), (-0.03318, -0.01553, 2.17), (1.007e-09, -0.01667, 2.208), (0.0, 0.04188, 2.17), (1.007e-09, 0.03807, 2.224), (1.007e-09, -0.01667, 2.225), (-0.01653, -0.0145, 2.225), (-0.02557, -0.009487, 2.223), (-0.02982, 0.03356, 2.224), (-0.03691, 0.01023, 2.222), (-0.2578, -0.04748, 2.108), (-0.2774, 0.03709, 2.108), (-0.2721, -0.06187, 2.008), (-0.2857, 0.04884, 2.018), (-0.3435, -0.04201, 2.106), (-0.3606, 0.03145, 2.105), (-0.356, -0.05451, 2.019), (-0.3567, 0.04165, 2.027), (-0.4998, -0.02945, 2.091), (-0.5109, 0.01849, 2.091), (-0.5079, -0.03761, 2.035), (-0.5157, 0.02515, 2.04), (-0.5799, -0.0352, 2.098), (-0.5937, 0.02442, 2.098), (-0.59, -0.04535, 2.027), (-0.5996, 0.0327, 2.034), (-0.6991, -0.03065, 2.093), (-0.7108, 0.01972, 2.092), (-0.7076, -0.03921, 2.033), (-0.7158, 0.02672, 2.039), (-0.8287, -0.02567, 2.087), (-0.838, 0.01459, 2.087), (-0.8355, -0.03252, 2.039), (-0.842, 0.02018, 2.044), (-0.8822, -0.02811, 2.091), (-0.8921, 0.01433, 2.09), (-0.8894, -0.03533, 2.04), (-0.8963, 0.02022, 2.045), (-0.9072, -0.04324, 2.096), (-0.9242, 0.02993, 2.096), (-0.9196, -0.05568, 2.039), (-0.9314, 0.0401, 2.047), (-0.979, -0.04324, 2.096), (-0.9959, 0.02993, 2.096), (-0.9914, -0.05568, 2.048), (-1.003, 0.0401, 2.057), (-1.025, -0.04542, 2.093), (-1.026, 0.03194, 2.091), (-1.024, -0.04547, 2.056), (-1.025, 0.032, 2.06), (-1.086, -0.04649, 2.09), (-1.069, 0.03268, 2.09), (-1.086, -0.04711, 2.058), (-1.07, 0.03161, 2.063), (-1.01, -0.08622, 2.103), (-1.017, -0.09304, 2.071), (-1.049, -0.08622, 2.103), (-1.056, -0.09304, 2.071), (-1.025, -0.03344, 2.093), (-1.025, -0.027, 2.093), (-1.026, -0.03342, 2.093), (-1.103, -0.00668, 2.09), (-1.025, -0.01029, 2.092), (-1.026, -0.003763, 2.092), (-1.026, -0.01027, 2.092), (-1.09, -0.0001769, 2.09), (-1.091, 0.01361, 2.09), (-1.026, 0.01, 2.092), (-1.026, 0.01705, 2.092), (-1.026, 0.01002, 2.092), (-1.069, 0.01959, 2.09), (-1.086, -0.03012, 2.09), (-1.103, -0.02417, 2.09), (-1.024, -0.02721, 2.057), (-1.024, -0.03257, 2.056), (-1.086, -0.03035, 2.059), (-1.103, -0.02437, 2.059), (-1.024, -0.00813, 2.058), (-1.025, -0.002181, 2.058), (-1.103, -0.007797, 2.06), (-1.091, -0.0013, 2.061), (-1.025, 0.01207, 2.059), (-1.025, 0.01913, 2.059), (-1.091, 0.01365, 2.062), (-1.069, 0.01956, 2.062), (1.007e-09, 0.03807, 2.231), (1.007e-09, -0.01667, 2.232), (-0.00593, -0.0145, 2.231), (-0.01497, -0.009487, 2.229), (-0.01922, 0.03356, 2.231), (-0.02631, 0.01023, 2.229)], [(120, 122), (223, 225)], [(29, 44, 0), (29, 0, 1), (29, 1, 3), (3, 2, 4, 5), (29, 3, 5), (5, 4, 7, 8), (29, 5, 8), (7, 6, 11, 12), (8, 7, 12, 13), (29, 8, 13), (12, 11, 16, 17), (13, 12, 17, 18), (29, 13, 18), (10, 9, 14, 15), (11, 10, 15, 16), (15, 14, 19, 20), (16, 15, 20, 21), (17, 16, 21, 22), (18, 17, 22, 23), (29, 18, 23), (23, 22, 27, 28), (29, 23, 28), (20, 19, 24, 25), (21, 20, 25, 26), (22, 21, 26, 27), (25, 24, 30, 31), (26, 25, 31, 32), (27, 26, 32, 33), (28, 27, 33, 34), (29, 28, 34), (29, 34, 37), (33, 32, 35, 36), (34, 33, 36, 37), (37, 36, 38, 39), (29, 37, 39), (29, 39, 41), (39, 38, 40, 41), (29, 41, 42), (29, 42, 43), (29, 43, 44), (45, 46, 50, 49), (46, 147, 54, 50), (48, 47, 51, 52), (47, 45, 49, 51), (146, 48, 52, 53), (52, 51, 57, 58), (51, 49, 55, 57), (53, 52, 58, 158), (49, 50, 56, 55), (50, 54, 159, 56), (56, 159, 160, 61), (55, 56, 61, 62), (58, 57, 60, 59), (158, 58, 59, 161), (57, 55, 62, 60), (64, 63, 67, 68), (65, 66, 70, 69), (63, 65, 69, 67), (66, 64, 68, 70), (69, 70, 74, 73), (68, 67, 71, 72), (70, 68, 72, 74), (67, 69, 73, 71), (74, 72, 76, 78), (71, 73, 77, 75), (73, 74, 78, 77), (72, 71, 75, 76), (78, 76, 80, 82), (75, 77, 81, 79), (77, 78, 82, 81), (76, 75, 79, 80), (81, 82, 86, 85), (80, 79, 83, 84), (82, 80, 84, 86), (79, 81, 85, 83), (86, 84, 88, 90), (83, 85, 89, 87), (85, 86, 90, 89), (84, 83, 87, 88), (87, 89, 93, 91), (89, 90, 94, 93), (88, 87, 91, 92), (90, 88, 92, 94), (93, 94, 98, 97), (92, 91, 95, 96), (94, 92, 96, 98), (95, 91, 107, 109), (98, 96, 100, 102), (95, 97, 101, 99), (97, 98, 102, 135, 134, 131, 130, 126, 127, 101), (96, 95, 99, 111, 112, 115, 116, 120, 121, 100), (103, 124, 113, 111, 99), (106, 104, 123, 137), (102, 100, 104, 106), (99, 101, 105, 103), (107, 108, 110, 109), (97, 95, 109, 110), (93, 97, 110, 108), (91, 93, 108, 107), (105, 101, 127, 128), (129, 126, 130, 132), (125, 114, 117, 115, 112), (114, 125, 129, 132), (113, 124, 128, 127, 111), (125, 112, 126, 129), (121, 135, 137, 123), (133, 131, 134, 136), (137, 135, 102, 106), (121, 123, 104, 100), (135, 121, 122, 134), (119, 136, 134, 122), (136, 119, 118, 133), (116, 131, 133, 118), (131, 116, 117, 130), (114, 132, 130, 117), (60, 62, 141, 139), (61, 160, 241, 140), (62, 61, 140, 141), (59, 60, 139, 138), (161, 59, 138, 242), (118, 119, 122, 116), (112, 111, 127, 126), (103, 105, 128, 124), (142, 148, 149, 143), (143, 149, 153, 147), (145, 151, 150, 144), (144, 150, 148, 142), (146, 152, 151, 145), (151, 157, 156, 150), (150, 156, 154, 148), (152, 158, 157, 151), (148, 154, 155, 149), (149, 155, 159, 153), (155, 164, 160, 159), (154, 165, 164, 155), (157, 162, 163, 156), (158, 161, 162, 157), (156, 163, 165, 154), (167, 171, 170, 166), (168, 172, 173, 169), (166, 170, 172, 168), (169, 173, 171, 167), (172, 176, 177, 173), (171, 175, 174, 170), (173, 177, 175, 171), (170, 174, 176, 172), (177, 181, 179, 175), (174, 178, 180, 176), (176, 180, 181, 177), (175, 179, 178, 174), (181, 185, 183, 179), (178, 182, 184, 180), (180, 184, 185, 181), (179, 183, 182, 178), (184, 188, 189, 185), (183, 187, 186, 182), (185, 189, 187, 183), (182, 186, 188, 184), (189, 193, 191, 187), (186, 190, 192, 188), (188, 192, 193, 189), (187, 191, 190, 186), (190, 194, 196, 192), (192, 196, 197, 193), (191, 195, 194, 190), (193, 197, 195, 191), (196, 200, 201, 197), (195, 199, 198, 194), (197, 201, 199, 195), (198, 212, 210, 194), (201, 205, 203, 199), (198, 202, 204, 200), (200, 204, 230, 229, 233, 234, 237, 238, 205, 201), (199, 203, 224, 223, 219, 218, 215, 214, 202, 198), (206, 202, 214, 216, 227), (209, 240, 226, 207), (205, 209, 207, 203), (202, 206, 208, 204), (210, 212, 213, 211), (200, 213, 212, 198), (196, 211, 213, 200), (194, 210, 211, 196), (208, 231, 230, 204), (232, 235, 233, 229), (228, 215, 218, 220, 217), (217, 235, 232, 228), (216, 214, 230, 231, 227), (228, 232, 229, 215), (224, 226, 240, 238), (236, 239, 237, 234), (240, 209, 205, 238), (224, 203, 207, 226), (238, 237, 225, 224), (222, 225, 237, 239), (239, 236, 221, 222), (219, 221, 236, 234), (234, 233, 220, 219), (217, 220, 233, 235), (163, 244, 246, 165), (164, 245, 241, 160), (165, 246, 245, 164), (162, 243, 244, 163), (161, 242, 243, 162), (221, 219, 225, 222), (215, 229, 230, 214), (206, 227, 231, 208)])
me_cylinder_001.use_remesh_preserve_volume = False
me_cylinder_001.use_remesh_preserve_attributes = False
me_cylinder_001.use_mirror_vertex_groups = False
me_cylinder_001.update()
me_cylinder = bpy.data.meshes.new('Cylinder')
me_cylinder.from_pydata([], [], [])
me_cylinder.use_remesh_preserve_volume = False
me_cylinder.use_remesh_preserve_attributes = False
me_cylinder.use_mirror_vertex_groups = False
me_cylinder.update()
arm_armature = bpy.data.armatures.new('Armature')  # bones are not reproduced

# ---- objects
ob_armature = bpy.data.objects.new('Armature', arm_armature)
ob_cylinder_006 = bpy.data.objects.new('Cylinder.006', me_cylinder_006)
ob_cylinder_005 = bpy.data.objects.new('Cylinder.005', me_cylinder_005)
ob_cylinder_004 = bpy.data.objects.new('Cylinder.004', me_cylinder_004)
ob_cylinder_003 = bpy.data.objects.new('Cylinder.003', me_cylinder_003)
ob_cylinder_002 = bpy.data.objects.new('Cylinder.002', me_cylinder_002)
ob_cylinder = bpy.data.objects.new('Cylinder', me_cylinder_001)
ob_cylinder_001 = bpy.data.objects.new('Cylinder.001', me_cylinder)

# ---- transforms, parenting, visibility, modifiers, constraints
ob_armature.location = (0.0, 0.0, 0.3812)
ob_armature.show_in_front = True
ob_armature.lineart.crease_threshold = 0.0
ob_cylinder_006.parent = ob_armature
ob_cylinder_006.matrix_parent_inverse = Matrix(((1.0, 0.0, 0.0, 0.0), (0.0, 1.0, 0.0, 0.0), (0.0, 0.0, 1.0, -0.3812), (0.0, 0.0, 0.0, 1.0)))
ob_cylinder_006.location = (0.0, 0.0, 0.0)
ob_cylinder_006.scale = (0.3031, 0.3031, 0.3031)
ob_cylinder_006.lineart.crease_threshold = 0.0
_vg = ob_cylinder_006.vertex_groups.new(name='Bone')
_vg = ob_cylinder_006.vertex_groups.new(name='Bone.002')
_vg = ob_cylinder_006.vertex_groups.new(name='Bone.001')
_vg = ob_cylinder_006.vertex_groups.new(name='Bone.003')
_vg = ob_cylinder_006.vertex_groups.new(name='Bone.004')
_vg = ob_cylinder_006.vertex_groups.new(name='Bone.005')
_vg = ob_cylinder_006.vertex_groups.new(name='Bone.007')
_vg = ob_cylinder_006.vertex_groups.new(name='Bone.010')
_vg = ob_cylinder_006.vertex_groups.new(name='Bone.009')
_vg = ob_cylinder_006.vertex_groups.new(name='Bone.006')
_vg = ob_cylinder_006.vertex_groups.new(name='Bone.008')
_vg = ob_cylinder_006.vertex_groups.new(name='Bone.012')
_vg = ob_cylinder_006.vertex_groups.new(name='Bone.011')
_vg = ob_cylinder_006.vertex_groups.new(name='Bone.013')
_vg = ob_cylinder_006.vertex_groups.new(name='Bone.015')
_vg = ob_cylinder_006.vertex_groups.new(name='Bone.017')
for _i, _w in zip([0, 1, 2, 3, 4, 5, 7, 8, 9, 10, 11, 12, 13, 14, 15, 17], [0.5395, 0.5387, 0.2135, 0.5304, 0.5382, 0.06575, 0.008648, 0.4999, 0.4987, 0.2936, 0.4696, 0.1354, 0.4593, 0.5003, 0.03323, 0.0003111]): _vg.add([_i], _w, 'REPLACE')
_vg = ob_cylinder_006.vertex_groups.new(name='Bone.019')
for _i, _w in zip([0, 1, 2, 3, 4, 5, 6, 7, 8, 9, 10, 11, 12, 13, 14, 15, 16, 17], [0.4605, 0.4613, 0.7865, 0.4696, 0.4618, 0.9342, 1.01, 0.9707, 0.5001, 0.5013, 0.7064, 0.5304, 0.8646, 0.5407, 0.4997, 0.9584, 1.002, 0.9748]): _vg.add([_i], _w, 'REPLACE')
_vg = ob_cylinder_006.vertex_groups.new(name='Bone.014')
_vg = ob_cylinder_006.vertex_groups.new(name='Bone.016')
_vg = ob_cylinder_006.vertex_groups.new(name='Bone.018')
for _i, _w in zip([18, 19, 20, 21, 22, 23, 25, 26, 27, 28, 29, 30, 31, 32, 33, 35], [0.5391, 0.5385, 0.2128, 0.5303, 0.538, 0.06536, 0.0094, 0.5, 0.499, 0.2934, 0.4702, 0.1341, 0.4595, 0.5005, 0.03201, 6.87e-05]): _vg.add([_i], _w, 'REPLACE')
_vg = ob_cylinder_006.vertex_groups.new(name='Bone.020')
for _i, _w in zip([18, 19, 20, 21, 22, 23, 24, 25, 26, 27, 28, 29, 30, 31, 32, 33, 34, 35], [0.4609, 0.4615, 0.7872, 0.4697, 0.462, 0.9346, 1.009, 0.9703, 0.5, 0.501, 0.7066, 0.5298, 0.8659, 0.5405, 0.4995, 0.959, 1.002, 0.975]): _vg.add([_i], _w, 'REPLACE')
_vg = ob_cylinder_006.vertex_groups.new(name='Bone.021')
_vg = ob_cylinder_006.vertex_groups.new(name='Bone.024')
_vg = ob_cylinder_006.vertex_groups.new(name='Bone.025')
_vg = ob_cylinder_006.vertex_groups.new(name='Bone.026')
_vg = ob_cylinder_006.vertex_groups.new(name='Bone.027')
_vg = ob_cylinder_006.vertex_groups.new(name='Bone.028')
_vg = ob_cylinder_006.vertex_groups.new(name='Bone.029')
_vg = ob_cylinder_006.vertex_groups.new(name='Bone.036')
_vg = ob_cylinder_006.vertex_groups.new(name='Bone.030')
_vg = ob_cylinder_006.vertex_groups.new(name='Bone.031')
_vg = ob_cylinder_006.vertex_groups.new(name='Bone.032')
_vg = ob_cylinder_006.vertex_groups.new(name='Bone.033')
_vg = ob_cylinder_006.vertex_groups.new(name='Bone.034')
_vg = ob_cylinder_006.vertex_groups.new(name='Bone.035')
_vg = ob_cylinder_006.vertex_groups.new(name='Bone.022')
_vg = ob_cylinder_006.vertex_groups.new(name='Bone.023')
_vg = ob_cylinder_006.vertex_groups.new(name='Bone.037')
_vg = ob_cylinder_006.vertex_groups.new(name='Bone.038')
_vg = ob_cylinder_006.vertex_groups.new(name='Bone.039')
_vg = ob_cylinder_006.vertex_groups.new(name='Bone.040')
_vg = ob_cylinder_006.vertex_groups.new(name='Bone.041')
_vg = ob_cylinder_006.vertex_groups.new(name='Bone.042')
_vg = ob_cylinder_006.vertex_groups.new(name='Bone.043')
_vg = ob_cylinder_006.vertex_groups.new(name='Bone.044')
_vg = ob_cylinder_006.vertex_groups.new(name='Bone.045')
_vg = ob_cylinder_006.vertex_groups.new(name='Bone.046')
_vg = ob_cylinder_006.vertex_groups.new(name='Bone.047')
_vg = ob_cylinder_006.vertex_groups.new(name='Bone.048')
_vg = ob_cylinder_006.vertex_groups.new(name='Bone.049')
_vg = ob_cylinder_006.vertex_groups.new(name='Bone.050')
_vg = ob_cylinder_006.vertex_groups.new(name='Bone.051')
_vg = ob_cylinder_006.vertex_groups.new(name='Bone.052')
_vg = ob_cylinder_006.vertex_groups.new(name='Bone.053')
_vg = ob_cylinder_006.vertex_groups.new(name='Bone.054')
_m = ob_cylinder_006.modifiers.new('Armature', 'ARMATURE')
_m.object = ob_armature
ob_cylinder_005.parent = ob_armature
ob_cylinder_005.matrix_parent_inverse = Matrix(((1.0, 0.0, 0.0, 0.0), (0.0, 1.0, 0.0, 0.0), (0.0, 0.0, 1.0, -0.3812), (0.0, 0.0, 0.0, 1.0)))
ob_cylinder_005.location = (0.0, 0.0, 0.0)
ob_cylinder_005.scale = (0.3031, 0.3031, 0.3031)
ob_cylinder_005.lineart.crease_threshold = 0.0
_vg = ob_cylinder_005.vertex_groups.new(name='Bone')
_vg = ob_cylinder_005.vertex_groups.new(name='Bone.002')
_vg = ob_cylinder_005.vertex_groups.new(name='Bone.001')
_vg = ob_cylinder_005.vertex_groups.new(name='Bone.003')
_vg = ob_cylinder_005.vertex_groups.new(name='Bone.004')
_vg = ob_cylinder_005.vertex_groups.new(name='Bone.005')
_vg = ob_cylinder_005.vertex_groups.new(name='Bone.007')
_vg = ob_cylinder_005.vertex_groups.new(name='Bone.010')
_vg = ob_cylinder_005.vertex_groups.new(name='Bone.009')
_vg = ob_cylinder_005.vertex_groups.new(name='Bone.006')
_vg = ob_cylinder_005.vertex_groups.new(name='Bone.008')
_vg = ob_cylinder_005.vertex_groups.new(name='Bone.012')
_vg = ob_cylinder_005.vertex_groups.new(name='Bone.011')
_vg = ob_cylinder_005.vertex_groups.new(name='Bone.013')
_vg = ob_cylinder_005.vertex_groups.new(name='Bone.015')
_vg = ob_cylinder_005.vertex_groups.new(name='Bone.017')
for _i, _w in zip([0, 1, 2, 3, 4, 5, 6, 7, 8, 9, 10, 11, 12, 13, 14, 15, 16, 17, 19], [0.9431, 0.9076, 0.7953, 0.9395, 0.8878, 0.8511, 0.8126, 0.8727, 0.8552, 0.7361, 0.2339, 0.5998, 0.5395, 0.5387, 0.2135, 0.5304, 0.5382, 0.06575, 0.008648]): _vg.add([_i], _w, 'REPLACE')
_vg = ob_cylinder_005.vertex_groups.new(name='Bone.019')
for _i, _w in zip([0, 1, 2, 3, 4, 5, 6, 7, 8, 9, 10, 11, 12, 13, 14, 15, 16, 17, 18, 19], [0.05672, 0.09241, 0.2047, 0.06036, 0.1122, 0.1489, 0.1874, 0.1273, 0.1448, 0.2639, 0.7661, 0.4001, 0.4605, 0.4613, 0.7865, 0.4696, 0.4618, 0.9342, 1.01, 0.9707]): _vg.add([_i], _w, 'REPLACE')
_vg = ob_cylinder_005.vertex_groups.new(name='Bone.014')
_vg = ob_cylinder_005.vertex_groups.new(name='Bone.016')
_vg = ob_cylinder_005.vertex_groups.new(name='Bone.018')
for _i, _w in zip([20, 21, 22, 23, 24, 25, 26, 27, 28, 29, 30, 31, 32, 33, 34, 35, 36, 38], [0.9082, 0.7977, 0.9399, 0.8879, 0.8519, 0.8124, 0.8727, 0.856, 0.7375, 0.2446, 0.6023, 0.5391, 0.5385, 0.2128, 0.5303, 0.538, 0.06536, 0.0094]): _vg.add([_i], _w, 'REPLACE')
_vg = ob_cylinder_005.vertex_groups.new(name='Bone.020')
for _i, _w in zip([20, 21, 22, 23, 24, 25, 26, 27, 28, 29, 30, 31, 32, 33, 34, 35, 36, 37, 38], [0.09177, 0.2022, 0.05995, 0.112, 0.1481, 0.1876, 0.1272, 0.1439, 0.2625, 0.7554, 0.3976, 0.4609, 0.4615, 0.7872, 0.4697, 0.462, 0.9346, 1.009, 0.9703]): _vg.add([_i], _w, 'REPLACE')
_vg = ob_cylinder_005.vertex_groups.new(name='Bone.021')
_vg = ob_cylinder_005.vertex_groups.new(name='Bone.024')
_vg = ob_cylinder_005.vertex_groups.new(name='Bone.025')
_vg = ob_cylinder_005.vertex_groups.new(name='Bone.026')
_vg = ob_cylinder_005.vertex_groups.new(name='Bone.027')
_vg = ob_cylinder_005.vertex_groups.new(name='Bone.028')
_vg = ob_cylinder_005.vertex_groups.new(name='Bone.029')
_vg = ob_cylinder_005.vertex_groups.new(name='Bone.036')
_vg = ob_cylinder_005.vertex_groups.new(name='Bone.030')
_vg = ob_cylinder_005.vertex_groups.new(name='Bone.031')
_vg = ob_cylinder_005.vertex_groups.new(name='Bone.032')
_vg = ob_cylinder_005.vertex_groups.new(name='Bone.033')
_vg = ob_cylinder_005.vertex_groups.new(name='Bone.034')
_vg = ob_cylinder_005.vertex_groups.new(name='Bone.035')
_vg = ob_cylinder_005.vertex_groups.new(name='Bone.022')
_vg = ob_cylinder_005.vertex_groups.new(name='Bone.023')
_vg = ob_cylinder_005.vertex_groups.new(name='Bone.037')
_vg = ob_cylinder_005.vertex_groups.new(name='Bone.038')
_vg = ob_cylinder_005.vertex_groups.new(name='Bone.039')
_vg = ob_cylinder_005.vertex_groups.new(name='Bone.040')
_vg = ob_cylinder_005.vertex_groups.new(name='Bone.041')
_vg = ob_cylinder_005.vertex_groups.new(name='Bone.042')
_vg = ob_cylinder_005.vertex_groups.new(name='Bone.043')
_vg = ob_cylinder_005.vertex_groups.new(name='Bone.044')
_vg = ob_cylinder_005.vertex_groups.new(name='Bone.045')
_vg = ob_cylinder_005.vertex_groups.new(name='Bone.046')
_vg = ob_cylinder_005.vertex_groups.new(name='Bone.047')
_vg = ob_cylinder_005.vertex_groups.new(name='Bone.048')
_vg = ob_cylinder_005.vertex_groups.new(name='Bone.049')
_vg = ob_cylinder_005.vertex_groups.new(name='Bone.050')
_vg = ob_cylinder_005.vertex_groups.new(name='Bone.051')
_vg = ob_cylinder_005.vertex_groups.new(name='Bone.052')
_vg = ob_cylinder_005.vertex_groups.new(name='Bone.053')
_vg = ob_cylinder_005.vertex_groups.new(name='Bone.054')
_m = ob_cylinder_005.modifiers.new('Armature', 'ARMATURE')
_m.object = ob_armature
ob_cylinder_004.parent = ob_armature
ob_cylinder_004.matrix_parent_inverse = Matrix(((1.0, 0.0, 0.0, 0.0), (0.0, 1.0, 0.0, 0.0), (0.0, 0.0, 1.0, -0.3812), (0.0, 0.0, 0.0, 1.0)))
ob_cylinder_004.location = (0.0, 0.0, 0.0)
ob_cylinder_004.scale = (0.3031, 0.3031, 0.3031)
ob_cylinder_004.lineart.crease_threshold = 0.0
_vg = ob_cylinder_004.vertex_groups.new(name='Bone')
for _i, _w in zip([44, 45, 46, 47, 48, 49, 50, 51, 52, 53, 54, 55, 56, 57, 103, 104, 105, 106, 107, 108, 109, 110, 111, 112, 113, 114, 115, 116], [0.06726, 0.04251, 0.7463, 0.3105, 0.155, 0.05763, 0.1572, 0.07541, 0.5988, 0.7067, 0.3174, 0.6422, 0.8097, 0.8002, 0.0671, 0.03991, 0.7358, 0.3103, 0.1551, 0.05672, 0.101, 0.0657, 0.5959, 0.6958, 0.3193, 0.6426, 0.8098, 0.7964]): _vg.add([_i], _w, 'REPLACE')
_vg = ob_cylinder_004.vertex_groups.new(name='Bone.002')
for _i, _w in zip([46, 52, 53, 54, 55, 56, 57, 105, 111, 112, 113, 114, 115, 116], [0.01088, 0.05383, 0.05188, 0.02736, 0.03085, 0.02734, 0.07969, 0.009871, 0.05408, 0.05143, 0.02817, 0.03107, 0.02741, 0.07948]): _vg.add([_i], _w, 'REPLACE')
_vg = ob_cylinder_004.vertex_groups.new(name='Bone.001')
_vg = ob_cylinder_004.vertex_groups.new(name='Bone.003')
_vg = ob_cylinder_004.vertex_groups.new(name='Bone.004')
_vg = ob_cylinder_004.vertex_groups.new(name='Bone.005')
_vg = ob_cylinder_004.vertex_groups.new(name='Bone.007')
_vg = ob_cylinder_004.vertex_groups.new(name='Bone.010')
_vg = ob_cylinder_004.vertex_groups.new(name='Bone.009')
_vg = ob_cylinder_004.vertex_groups.new(name='Bone.006')
_vg = ob_cylinder_004.vertex_groups.new(name='Bone.008')
_vg = ob_cylinder_004.vertex_groups.new(name='Bone.012')
_vg = ob_cylinder_004.vertex_groups.new(name='Bone.011')
_vg = ob_cylinder_004.vertex_groups.new(name='Bone.013')
for _i, _w in zip([40, 41, 42, 43, 44, 45, 46, 47, 48, 49, 50, 51, 52, 53, 54, 55, 56, 57, 103, 106, 107, 115], [0.08384, 0.08806, 0.06984, 0.06677, 0.06752, 0.02823, 0.1484, 0.32, 0.7016, 0.8135, 0.6931, 0.8048, 0.2441, 0.1806, 0.3886, 0.2399, 0.09273, 0.06634, 0.0601, 0.2871, 0.03561, 0.007708]): _vg.add([_i], _w, 'REPLACE')
_vg = ob_cylinder_004.vertex_groups.new(name='Bone.015')
for _i, _w in zip([18, 19, 24, 25, 26, 27, 28, 29, 30, 31, 32, 33, 34, 35, 36, 37, 38, 39, 40, 41, 42, 43, 44, 45, 46, 47, 48, 49, 50, 51, 52, 53, 54, 55, 56, 57], [0.03836, 0.05406, 0.008822, 0.04218, 0.06196, 0.0612, 0.9425, 0.9378, 0.9475, 0.9365, 0.9251, 0.9294, 0.9876, 0.9836, 0.989, 0.985, 0.973, 0.9709, 0.9054, 0.8969, 0.9193, 0.9018, 0.8041, 0.8928, 0.05377, 0.0812, 0.09252, 0.1158, 0.1381, 0.1115, 0.08935, 0.04185, 0.2466, 0.07, 0.002436, 0.003822]): _vg.add([_i], _w, 'REPLACE')
_vg = ob_cylinder_004.vertex_groups.new(name='Bone.017')
for _i, _w in zip([0, 1, 2, 3, 4, 5, 6, 7, 8, 9, 10, 11, 12, 13, 14, 15, 16, 17, 18, 19, 20, 21, 22, 23, 24, 25, 26, 27, 28, 29, 30, 31, 32, 33], [0.9847, 0.9977, 0.9908, 0.9987, 0.9953, 0.999, 0.9816, 0.9972, 0.9431, 0.9959, 0.9741, 0.9968, 0.9377, 0.9076, 0.7953, 0.9395, 0.8878, 0.8511, 0.9558, 0.9459, 0.8126, 0.8727, 0.8552, 0.7361, 0.9706, 0.9538, 0.9379, 0.9387, 0.05699, 0.06163, 0.05202, 0.0627, 0.07353, 0.06927]): _vg.add([_i], _w, 'REPLACE')
_vg = ob_cylinder_004.vertex_groups.new(name='Bone.019')
for _i, _w in zip([8, 10, 12, 13, 14, 15, 16, 17, 20, 21, 22, 23], [0.05672, 0.001534, 0.0623, 0.09241, 0.2047, 0.06036, 0.1122, 0.1489, 0.1874, 0.1273, 0.1448, 0.2639]): _vg.add([_i], _w, 'REPLACE')
_vg = ob_cylinder_004.vertex_groups.new(name='Bone.014')
for _i, _w in zip([44, 47, 48, 56, 99, 100, 101, 102, 103, 104, 105, 106, 107, 108, 109, 110, 111, 112, 113, 114, 115, 116], [0.06008, 0.2871, 0.03547, 0.007693, 0.07558, 0.0607, 0.06842, 0.06635, 0.06672, 0.01687, 0.1016, 0.3192, 0.6997, 0.8079, 0.4448, 0.7617, 0.2274, 0.1312, 0.3831, 0.2383, 0.09221, 0.04743]): _vg.add([_i], _w, 'REPLACE')
_vg = ob_cylinder_004.vertex_groups.new(name='Bone.016')
for _i, _w in zip([76, 77, 83, 84, 85, 86, 87, 88, 89, 90, 91, 92, 93, 94, 95, 96, 97, 98, 99, 100, 101, 102, 103, 104, 105, 106, 107, 108, 109, 110, 111, 112, 113, 114, 115, 116], [0.03825, 0.05397, 0.008937, 0.04237, 0.06201, 0.06116, 0.9426, 0.938, 0.9474, 0.9364, 0.9251, 0.9296, 0.9885, 0.9864, 0.9892, 0.9851, 0.9733, 0.9726, 0.9157, 0.9309, 0.9211, 0.9023, 0.805, 0.8999, 0.1119, 0.08212, 0.09418, 0.1223, 0.4467, 0.165, 0.1091, 0.1072, 0.25, 0.07114, 0.003261, 0.04756]): _vg.add([_i], _w, 'REPLACE')
_vg = ob_cylinder_004.vertex_groups.new(name='Bone.018')
for _i, _w in zip([58, 59, 60, 61, 62, 63, 64, 65, 66, 67, 68, 69, 70, 71, 72, 73, 74, 75, 76, 77, 78, 79, 80, 81, 82, 83, 84, 85, 86, 87, 88, 89, 90, 91, 92], [0.9848, 0.9977, 0.9909, 0.9987, 0.9953, 0.999, 0.9817, 0.9972, 0.9435, 0.9959, 0.9742, 0.9968, 0.9382, 0.9082, 0.7977, 0.9399, 0.8879, 0.8519, 0.9558, 0.946, 0.8124, 0.8727, 0.856, 0.7375, 0.6023, 0.9705, 0.9537, 0.9378, 0.9387, 0.05692, 0.06152, 0.0521, 0.06282, 0.07358, 0.06922]): _vg.add([_i], _w, 'REPLACE')
_vg = ob_cylinder_004.vertex_groups.new(name='Bone.020')
for _i, _w in zip([66, 68, 70, 71, 72, 73, 74, 75, 78, 79, 80, 81, 82], [0.05636, 0.001349, 0.0618, 0.09177, 0.2022, 0.05995, 0.112, 0.1481, 0.1876, 0.1272, 0.1439, 0.2625, 0.3976]): _vg.add([_i], _w, 'REPLACE')
_vg = ob_cylinder_004.vertex_groups.new(name='Bone.021')
_vg = ob_cylinder_004.vertex_groups.new(name='Bone.024')
_vg = ob_cylinder_004.vertex_groups.new(name='Bone.025')
_vg = ob_cylinder_004.vertex_groups.new(name='Bone.026')
_vg = ob_cylinder_004.vertex_groups.new(name='Bone.027')
_vg = ob_cylinder_004.vertex_groups.new(name='Bone.028')
_vg = ob_cylinder_004.vertex_groups.new(name='Bone.029')
_vg = ob_cylinder_004.vertex_groups.new(name='Bone.036')
_vg = ob_cylinder_004.vertex_groups.new(name='Bone.030')
_vg = ob_cylinder_004.vertex_groups.new(name='Bone.031')
_vg = ob_cylinder_004.vertex_groups.new(name='Bone.032')
_vg = ob_cylinder_004.vertex_groups.new(name='Bone.033')
_vg = ob_cylinder_004.vertex_groups.new(name='Bone.034')
_vg = ob_cylinder_004.vertex_groups.new(name='Bone.035')
_vg = ob_cylinder_004.vertex_groups.new(name='Bone.022')
_vg = ob_cylinder_004.vertex_groups.new(name='Bone.023')
_vg = ob_cylinder_004.vertex_groups.new(name='Bone.037')
_vg = ob_cylinder_004.vertex_groups.new(name='Bone.038')
_vg = ob_cylinder_004.vertex_groups.new(name='Bone.039')
_vg = ob_cylinder_004.vertex_groups.new(name='Bone.040')
_vg = ob_cylinder_004.vertex_groups.new(name='Bone.041')
_vg = ob_cylinder_004.vertex_groups.new(name='Bone.042')
_vg = ob_cylinder_004.vertex_groups.new(name='Bone.043')
_vg = ob_cylinder_004.vertex_groups.new(name='Bone.044')
_vg = ob_cylinder_004.vertex_groups.new(name='Bone.045')
_vg = ob_cylinder_004.vertex_groups.new(name='Bone.046')
_vg = ob_cylinder_004.vertex_groups.new(name='Bone.047')
_vg = ob_cylinder_004.vertex_groups.new(name='Bone.048')
_vg = ob_cylinder_004.vertex_groups.new(name='Bone.049')
_vg = ob_cylinder_004.vertex_groups.new(name='Bone.050')
_vg = ob_cylinder_004.vertex_groups.new(name='Bone.051')
_vg = ob_cylinder_004.vertex_groups.new(name='Bone.052')
_vg = ob_cylinder_004.vertex_groups.new(name='Bone.053')
_vg = ob_cylinder_004.vertex_groups.new(name='Bone.054')
_m = ob_cylinder_004.modifiers.new('Armature', 'ARMATURE')
_m.object = ob_armature
ob_cylinder_003.parent = ob_armature
ob_cylinder_003.matrix_parent_inverse = Matrix(((1.0, 0.0, 0.0, 0.0), (0.0, 1.0, 0.0, 0.0), (0.0, 0.0, 1.0, -0.3812), (0.0, 0.0, 0.0, 1.0)))
ob_cylinder_003.location = (0.0, 0.0, 0.0)
ob_cylinder_003.scale = (0.3031, 0.3031, 0.3031)
ob_cylinder_003.lineart.crease_threshold = 0.0
_vg = ob_cylinder_003.vertex_groups.new(name='Bone')
for _i, _w in zip([0, 1, 2, 3, 4, 5, 6, 7, 8, 9, 10, 11, 12, 13, 14, 15, 16, 17, 18, 19, 20, 21, 22, 43, 44, 47, 48, 49, 50, 51, 52, 53, 54, 55, 56, 57, 58, 59, 60, 61, 62, 63, 64, 65, 66, 67, 68, 69, 70, 93, 94], [0.5988, 0.7067, 0.3174, 0.6422, 0.8097, 0.8002, 0.6753, 0.6943, 0.6564, 0.7285, 0.7288, 0.5662, 0.1683, 0.146, 0.1667, 0.1901, 0.1366, 0.01986, 0.01411, 0.02158, 0.04015, 0.03423, 0.01553, 0.09282, 0.09427, 0.5959, 0.6958, 0.3193, 0.6426, 0.8098, 0.7964, 0.674, 0.692, 0.6564, 0.7285, 0.7289, 0.5645, 0.1672, 0.1475, 0.1665, 0.1901, 0.1726, 0.1368, 0.01942, 0.01371, 0.02094, 0.03992, 0.03417, 0.01547, 0.08919, 0.09229]): _vg.add([_i], _w, 'REPLACE')
_vg = ob_cylinder_003.vertex_groups.new(name='Bone.002')
for _i, _w in zip([0, 1, 2, 3, 4, 5, 6, 7, 8, 9, 10, 11, 12, 13, 14, 15, 16, 17, 18, 19, 20, 21, 22, 23, 24, 25, 26, 27, 28, 32, 33, 43, 44, 45, 46, 47, 48, 49, 50, 51, 52, 53, 54, 55, 56, 57, 58, 59, 60, 61, 62, 63, 64, 65, 66, 67, 68, 69, 70, 71, 72, 73, 74, 75, 76, 80, 81, 93, 94, 95, 96], [0.05383, 0.05188, 0.02736, 0.03085, 0.02734, 0.07969, 0.1834, 0.1892, 0.173, 0.1648, 0.1961, 0.3012, 0.6369, 0.6739, 0.6537, 0.7077, 0.6767, 0.2099, 0.1619, 0.3019, 0.6275, 0.7508, 0.1633, 0.03144, 0.02167, 0.06933, 0.1241, 0.1431, 0.01231, 0.01191, 0.03374, 0.5042, 0.4926, 0.1001, 0.09788, 0.05408, 0.05143, 0.02817, 0.03107, 0.02741, 0.07948, 0.1848, 0.1891, 0.1734, 0.165, 0.1962, 0.301, 0.644, 0.6717, 0.6554, 0.7083, 0.7513, 0.6762, 0.2173, 0.1665, 0.3048, 0.6285, 0.7511, 0.1647, 0.03387, 0.02343, 0.06999, 0.1243, 0.1432, 0.01329, 0.01207, 0.03384, 0.526, 0.5049, 0.105, 0.1008]): _vg.add([_i], _w, 'REPLACE')
_vg = ob_cylinder_003.vertex_groups.new(name='Bone.001')
for _i, _w in zip([6, 7, 8, 11, 12, 13, 14, 15, 16, 17, 18, 19, 20, 21, 22, 23, 24, 25, 26, 27, 28, 29, 30, 31, 32, 33, 34, 36, 38, 43, 44, 45, 46, 53, 54, 55, 58, 59, 60, 61, 62, 63, 64, 65, 66, 67, 68, 69, 70, 71, 72, 73, 74, 75, 76, 77, 78, 79, 80, 81, 82, 84, 86, 87, 88, 93, 94, 95, 96], [0.03428, 0.03738, 0.01308, 0.07227, 0.1566, 0.1536, 0.1345, 0.06778, 0.1645, 0.6692, 0.7491, 0.5942, 0.2833, 0.1776, 0.7696, 0.346, 0.6784, 0.5858, 0.6885, 0.747, 0.86, 0.03649, 0.2175, 0.05591, 0.271, 0.7075, 0.7539, 0.1825, 0.1304, 0.3512, 0.3614, 0.6782, 0.7134, 0.03178, 0.0364, 0.01231, 0.07191, 0.1508, 0.1528, 0.1329, 0.06725, 0.05222, 0.1641, 0.6559, 0.7465, 0.5906, 0.2821, 0.1772, 0.7686, 0.339, 0.6736, 0.5841, 0.6879, 0.7467, 0.8589, 0.0353, 0.2164, 0.05575, 0.2708, 0.7074, 0.7534, 0.1822, 0.1304, 0.5023, 0.5584, 0.3349, 0.3516, 0.6558, 0.7137]): _vg.add([_i], _w, 'REPLACE')
_vg = ob_cylinder_003.vertex_groups.new(name='Bone.003')
for _i, _w in zip([88], [0.03311]): _vg.add([_i], _w, 'REPLACE')
_vg = ob_cylinder_003.vertex_groups.new(name='Bone.004')
for _i, _w in zip([88], [0.006102]): _vg.add([_i], _w, 'REPLACE')
_vg = ob_cylinder_003.vertex_groups.new(name='Bone.005')
for _i, _w in zip([17, 18, 19, 20, 22, 23, 24, 25, 26, 27, 28, 29, 30, 31, 32, 33, 34, 35, 36, 37, 38, 39, 40, 41, 42, 43, 44, 45, 46, 81, 82, 84, 86, 87, 88], [0.07093, 0.04419, 0.03779, 0.006111, 0.0026, 0.5495, 0.2542, 0.2181, 0.1351, 0.07306, 0.08231, 0.8269, 0.726, 0.4871, 0.5467, 0.1783, 0.163, 0.8435, 0.7156, 0.8406, 0.778, 0.1498, 0.1183, 0.07832, 0.08526, 0.018, 0.01178, 0.1824, 0.1524, 0.02417, 0.04187, 0.04305, 0.03347, 0.2274, 0.1806]): _vg.add([_i], _w, 'REPLACE')
_vg = ob_cylinder_003.vertex_groups.new(name='Bone.007')
for _i, _w in zip([23, 25, 26, 29, 30, 31, 32, 33, 35, 37, 38, 39, 40, 41, 42], [0.05405, 0.1157, 0.0225, 0.1236, 0.01918, 0.4481, 0.1332, 0.00547, 0.1254, 0.129, 0.01356, 0.8413, 0.8724, 0.9077, 0.9068]): _vg.add([_i], _w, 'REPLACE')
_vg = ob_cylinder_003.vertex_groups.new(name='Bone.010')
_vg = ob_cylinder_003.vertex_groups.new(name='Bone.009')
_vg = ob_cylinder_003.vertex_groups.new(name='Bone.006')
for _i, _w in zip([33, 34, 36, 38, 65, 66, 67, 68, 70, 71, 72, 73, 74, 75, 76, 77, 78, 79, 80, 81, 82, 83, 84, 85, 86, 87, 88, 89, 90, 91, 92, 93, 94, 95, 96], [0.02417, 0.0419, 0.04307, 0.03347, 0.07659, 0.04074, 0.03965, 0.006758, 0.001704, 0.5561, 0.2581, 0.2194, 0.1354, 0.0732, 0.08296, 0.8275, 0.7269, 0.4872, 0.5468, 0.1784, 0.1634, 0.8436, 0.7158, 0.8406, 0.778, 0.2275, 0.1806, 0.1498, 0.1183, 0.07834, 0.08531, 0.01505, 0.01081, 0.1983, 0.1498]): _vg.add([_i], _w, 'REPLACE')
_vg = ob_cylinder_003.vertex_groups.new(name='Bone.008')
for _i, _w in zip([71, 73, 74, 77, 78, 79, 80, 81, 83, 85, 86, 89, 90, 91, 92], [0.05325, 0.1156, 0.02244, 0.1235, 0.01916, 0.4481, 0.1332, 0.005461, 0.1254, 0.129, 0.01356, 0.8413, 0.8724, 0.9077, 0.9068]): _vg.add([_i], _w, 'REPLACE')
_vg = ob_cylinder_003.vertex_groups.new(name='Bone.012')
_vg = ob_cylinder_003.vertex_groups.new(name='Bone.011')
_vg = ob_cylinder_003.vertex_groups.new(name='Bone.013')
for _i, _w in zip([0, 1, 2, 3, 4, 5, 6, 7, 8, 9, 10, 11, 51], [0.2441, 0.1806, 0.3886, 0.2399, 0.09273, 0.06634, 0.06837, 0.05237, 0.08758, 0.06283, 0.02558, 0.0265, 0.007708]): _vg.add([_i], _w, 'REPLACE')
_vg = ob_cylinder_003.vertex_groups.new(name='Bone.015')
for _i, _w in zip([0, 1, 2, 3, 4, 5, 6, 8], [0.08935, 0.04185, 0.2466, 0.07, 0.002436, 0.003822, 0.001454, 0.04375]): _vg.add([_i], _w, 'REPLACE')
_vg = ob_cylinder_003.vertex_groups.new(name='Bone.017')
_vg = ob_cylinder_003.vertex_groups.new(name='Bone.019')
_vg = ob_cylinder_003.vertex_groups.new(name='Bone.014')
for _i, _w in zip([4, 47, 48, 49, 50, 51, 52, 53, 54, 55, 56, 57, 58], [0.007693, 0.2274, 0.1312, 0.3831, 0.2383, 0.09221, 0.04743, 0.06221, 0.03106, 0.0852, 0.06199, 0.02482, 0.008084]): _vg.add([_i], _w, 'REPLACE')
_vg = ob_cylinder_003.vertex_groups.new(name='Bone.016')
for _i, _w in zip([47, 48, 49, 50, 51, 52, 53, 54, 55, 58], [0.1091, 0.1072, 0.25, 0.07114, 0.003261, 0.04756, 0.01618, 0.01121, 0.04839, 0.00264]): _vg.add([_i], _w, 'REPLACE')
_vg = ob_cylinder_003.vertex_groups.new(name='Bone.018')
_vg = ob_cylinder_003.vertex_groups.new(name='Bone.020')
_vg = ob_cylinder_003.vertex_groups.new(name='Bone.021')
_vg = ob_cylinder_003.vertex_groups.new(name='Bone.024')
_vg = ob_cylinder_003.vertex_groups.new(name='Bone.025')
_vg = ob_cylinder_003.vertex_groups.new(name='Bone.026')
_vg = ob_cylinder_003.vertex_groups.new(name='Bone.027')
_vg = ob_cylinder_003.vertex_groups.new(name='Bone.028')
_vg = ob_cylinder_003.vertex_groups.new(name='Bone.029')
_vg = ob_cylinder_003.vertex_groups.new(name='Bone.036')
_vg = ob_cylinder_003.vertex_groups.new(name='Bone.030')
_vg = ob_cylinder_003.vertex_groups.new(name='Bone.031')
_vg = ob_cylinder_003.vertex_groups.new(name='Bone.032')
_vg = ob_cylinder_003.vertex_groups.new(name='Bone.033')
_vg = ob_cylinder_003.vertex_groups.new(name='Bone.034')
_vg = ob_cylinder_003.vertex_groups.new(name='Bone.035')
_vg = ob_cylinder_003.vertex_groups.new(name='Bone.022')
_vg = ob_cylinder_003.vertex_groups.new(name='Bone.023')
_vg = ob_cylinder_003.vertex_groups.new(name='Bone.037')
_vg = ob_cylinder_003.vertex_groups.new(name='Bone.038')
_vg = ob_cylinder_003.vertex_groups.new(name='Bone.039')
_vg = ob_cylinder_003.vertex_groups.new(name='Bone.040')
_vg = ob_cylinder_003.vertex_groups.new(name='Bone.041')
_vg = ob_cylinder_003.vertex_groups.new(name='Bone.042')
_vg = ob_cylinder_003.vertex_groups.new(name='Bone.043')
_vg = ob_cylinder_003.vertex_groups.new(name='Bone.044')
_vg = ob_cylinder_003.vertex_groups.new(name='Bone.045')
_vg = ob_cylinder_003.vertex_groups.new(name='Bone.046')
_vg = ob_cylinder_003.vertex_groups.new(name='Bone.047')
_vg = ob_cylinder_003.vertex_groups.new(name='Bone.048')
_vg = ob_cylinder_003.vertex_groups.new(name='Bone.049')
_vg = ob_cylinder_003.vertex_groups.new(name='Bone.050')
_vg = ob_cylinder_003.vertex_groups.new(name='Bone.051')
_vg = ob_cylinder_003.vertex_groups.new(name='Bone.052')
_vg = ob_cylinder_003.vertex_groups.new(name='Bone.053')
_vg = ob_cylinder_003.vertex_groups.new(name='Bone.054')
_m = ob_cylinder_003.modifiers.new('Armature', 'ARMATURE')
_m.object = ob_armature
ob_cylinder_002.parent = ob_armature
ob_cylinder_002.matrix_parent_inverse = Matrix(((1.0, 0.0, 0.0, 0.0), (0.0, 1.0, 0.0, 0.0), (0.0, 0.0, 1.0, -0.3812), (0.0, 0.0, 0.0, 1.0)))
ob_cylinder_002.location = (0.0, 0.0, 0.0)
ob_cylinder_002.scale = (0.3031, 0.3031, 0.3031)
ob_cylinder_002.lineart.crease_threshold = 0.0
_vg = ob_cylinder_002.vertex_groups.new(name='Bone')
_vg = ob_cylinder_002.vertex_groups.new(name='Bone.002')
_vg = ob_cylinder_002.vertex_groups.new(name='Bone.001')
for _i, _w in zip([29, 30], [0.3633, 0.11]): _vg.add([_i], _w, 'REPLACE')
_vg = ob_cylinder_002.vertex_groups.new(name='Bone.003')
for _i, _w in zip([0, 1, 2, 3, 4, 5, 6, 7, 8, 9, 10, 11, 12, 13, 14, 15, 16, 17, 18, 19, 20, 21, 22, 23, 24, 25, 26, 27, 28, 29, 30, 37, 38, 39, 40, 50, 51, 52, 53, 54, 64, 65, 66, 67, 68, 78, 79, 80, 81, 82, 92, 93, 94, 95, 96, 106, 107, 108, 109, 110, 119, 120, 121, 122, 123, 133, 134, 144, 145, 156, 157, 166, 167, 168, 169, 170, 180, 181, 182, 183, 184, 194, 195, 196, 197, 198, 208, 209, 210, 211, 212, 222, 223, 224, 225, 226, 236, 237, 238, 239, 240, 244], [0.4608, 0.4584, 0.5886, 0.4556, 0.8183, 0.4335, 0.5244, 0.3914, 0.151, 0.318, 0.0389, 0.08154, 0.1324, 0.03063, 0.02812, 0.02954, 0.03453, 0.07567, 0.1213, 0.1397, 0.2298, 0.2734, 0.3504, 0.4239, 0.4601, 0.8596, 0.4643, 0.5837, 0.5824, 0.09517, 0.2044, 0.0228, 0.05707, 0.1534, 0.2972, 0.02024, 0.05473, 0.08901, 0.1462, 0.2959, 0.01759, 0.05234, 0.08467, 0.1408, 0.3186, 0.01507, 0.04901, 0.07826, 0.1292, 0.3008, 0.01439, 0.04673, 0.07546, 0.1253, 0.2872, 0.01826, 0.05057, 0.07828, 0.1322, 0.2906, 0.004976, 0.02815, 0.05516, 0.07898, 0.1343, 0.01446, 0.02915, 0.008598, 0.0204, 0.01197, 0.02554, 0.002812, 0.02433, 0.0518, 0.07351, 0.128, 0.01799, 0.05066, 0.0794, 0.1233, 0.2188, 0.0162, 0.04985, 0.07828, 0.1301, 0.2376, 0.01685, 0.05087, 0.08047, 0.1349, 0.311, 0.021, 0.05504, 0.08924, 0.1473, 0.3633, 0.02387, 0.05827, 0.09703, 0.1659, 0.3045, 0.09363]): _vg.add([_i], _w, 'REPLACE')
_vg = ob_cylinder_002.vertex_groups.new(name='Bone.004')
for _i, _w in zip([0, 1, 2, 3, 4, 5, 6, 7, 8, 9, 10, 11, 12, 13, 14, 15, 16, 17, 18, 19, 20, 21, 22, 23, 24, 25, 26, 27, 28, 29, 30, 31, 32, 33, 34, 35, 36, 37, 38, 39, 40, 41, 42, 43, 44, 45, 46, 47, 48, 49, 50, 51, 52, 53, 54, 55, 56, 57, 58, 59, 60, 61, 62, 63, 64, 65, 66, 67, 68, 69, 70, 71, 72, 73, 74, 75, 76, 77, 78, 79, 80, 81, 82, 83, 84, 85, 86, 87, 88, 89, 90, 91, 92, 93, 94, 95, 96, 97, 98, 99, 100, 101, 102, 103, 104, 105, 106, 107, 108, 109, 110, 111, 112, 113, 114, 115, 116, 117, 118, 119, 120, 121, 122, 123, 124, 125, 126, 127, 128, 129, 130, 131, 132, 133, 134, 135, 136, 137, 138, 139, 140, 141, 142, 143, 144, 145, 146, 147, 148, 149, 150, 151, 152, 153, 154, 155, 156, 157, 158, 159, 160, 161, 162, 163, 164, 165, 166, 167, 168, 169, 170, 171, 172, 173, 174, 175, 176, 177, 178, 179, 180, 181, 182, 183, 184, 185, 186, 187, 188, 189, 190, 191, 192, 193, 194, 195, 196, 197, 198, 199, 200, 201, 202, 203, 204, 205, 206, 207, 208, 209, 210, 211, 212, 213, 214, 215, 216, 217, 218, 219, 220, 221, 222, 223, 224, 225, 226, 227, 228, 229, 230, 231, 232, 233, 234, 235, 236, 237, 238, 239, 240, 241, 242, 243, 244, 245, 246, 247, 248, 249, 250, 251], [0.5392, 0.5416, 0.4114, 0.5444, 0.1817, 0.5665, 0.4756, 0.6086, 0.849, 0.682, 0.9555, 0.9185, 0.8676, 0.9597, 0.9609, 0.9602, 0.9577, 0.9243, 0.8787, 0.8603, 0.7702, 0.7266, 0.6496, 0.5761, 0.5399, 0.1404, 0.5357, 0.4163, 0.4176, 0.06757, 0.06306, 0.9996, 0.9993, 0.9985, 0.9957, 0.9934, 0.9847, 0.9636, 0.9429, 0.8466, 0.7028, 0.9996, 0.9993, 0.9985, 0.9974, 0.9957, 0.9934, 0.9901, 0.985, 0.9771, 0.9649, 0.9453, 0.911, 0.8538, 0.7041, 0.9996, 0.9991, 0.9984, 0.9972, 0.9955, 0.9933, 0.99, 0.9852, 0.9778, 0.9662, 0.9477, 0.9153, 0.8592, 0.6814, 0.9995, 0.999, 0.9983, 0.997, 0.9951, 0.993, 0.9898, 0.9851, 0.9781, 0.9675, 0.9505, 0.9217, 0.8708, 0.6992, 0.9995, 0.9989, 0.998, 0.9967, 0.9949, 0.9926, 0.9894, 0.9848, 0.978, 0.9678, 0.9516, 0.9245, 0.8747, 0.7128, 0.9994, 0.9988, 0.998, 0.9966, 0.9945, 0.9921, 0.9887, 0.9838, 0.9765, 0.9659, 0.9494, 0.9217, 0.8678, 0.7094, 0.9994, 0.9987, 0.9978, 0.9964, 0.9945, 0.9918, 0.9879, 0.9819, 0.9725, 0.9609, 0.9448, 0.921, 0.8657, 0.9994, 0.9987, 0.9977, 0.9964, 0.9946, 0.992, 0.9884, 0.9831, 0.9754, 0.9678, 0.9604, 0.9994, 0.9987, 0.9977, 0.9964, 0.9947, 0.9922, 0.9888, 0.984, 0.9772, 0.9707, 0.9648, 1.0, 0.9994, 0.9987, 0.9977, 0.9964, 0.9946, 0.9921, 0.9886, 0.9836, 0.9762, 0.969, 0.9622, 0.9994, 0.9987, 0.9977, 0.9964, 0.9946, 0.992, 0.9882, 0.9825, 0.9736, 0.9628, 0.9482, 0.9265, 0.872, 0.9994, 0.9987, 0.9978, 0.9965, 0.9948, 0.9923, 0.9889, 0.9839, 0.9766, 0.966, 0.9493, 0.9206, 0.8767, 0.7812, 0.9994, 0.9988, 0.9978, 0.9966, 0.9949, 0.9926, 0.9893, 0.9845, 0.9775, 0.9669, 0.9501, 0.9217, 0.8699, 0.7624, 0.9995, 0.9988, 0.9979, 0.9967, 0.995, 0.9927, 0.9894, 0.9846, 0.9775, 0.9666, 0.9491, 0.9195, 0.8651, 0.689, 0.9996, 0.999, 0.9983, 0.9971, 0.9954, 0.9931, 0.9896, 0.9845, 0.9767, 0.9645, 0.945, 0.9108, 0.8527, 0.6367, 0.9996, 0.9992, 0.9985, 0.9973, 0.9956, 0.9933, 0.9898, 0.9845, 0.9761, 0.9631, 0.9417, 0.903, 0.8341, 0.6955, 0.9974, 0.9899, 0.9765, 0.9064, 1.0, 1.0, 1.0, 1.0, 1.0, 1.0, 1.0]): _vg.add([_i], _w, 'REPLACE')
_vg = ob_cylinder_002.vertex_groups.new(name='Bone.005')
for _i, _w in zip([29, 30], [0.1769, 0.08467]): _vg.add([_i], _w, 'REPLACE')
_vg = ob_cylinder_002.vertex_groups.new(name='Bone.007')
_vg = ob_cylinder_002.vertex_groups.new(name='Bone.010')
_vg = ob_cylinder_002.vertex_groups.new(name='Bone.009')
_vg = ob_cylinder_002.vertex_groups.new(name='Bone.006')
for _i, _w in zip([29, 30], [0.2877, 0.5282]): _vg.add([_i], _w, 'REPLACE')
_vg = ob_cylinder_002.vertex_groups.new(name='Bone.008')
_vg = ob_cylinder_002.vertex_groups.new(name='Bone.012')
_vg = ob_cylinder_002.vertex_groups.new(name='Bone.011')
_vg = ob_cylinder_002.vertex_groups.new(name='Bone.013')
_vg = ob_cylinder_002.vertex_groups.new(name='Bone.015')
_vg = ob_cylinder_002.vertex_groups.new(name='Bone.017')
_vg = ob_cylinder_002.vertex_groups.new(name='Bone.019')
_vg = ob_cylinder_002.vertex_groups.new(name='Bone.014')
_vg = ob_cylinder_002.vertex_groups.new(name='Bone.016')
_vg = ob_cylinder_002.vertex_groups.new(name='Bone.018')
_vg = ob_cylinder_002.vertex_groups.new(name='Bone.020')
_vg = ob_cylinder_002.vertex_groups.new(name='Bone.021')
_vg = ob_cylinder_002.vertex_groups.new(name='Bone.024')
_vg = ob_cylinder_002.vertex_groups.new(name='Bone.025')
_vg = ob_cylinder_002.vertex_groups.new(name='Bone.026')
_vg = ob_cylinder_002.vertex_groups.new(name='Bone.027')
_vg = ob_cylinder_002.vertex_groups.new(name='Bone.028')
_vg = ob_cylinder_002.vertex_groups.new(name='Bone.029')
_vg = ob_cylinder_002.vertex_groups.new(name='Bone.036')
_vg = ob_cylinder_002.vertex_groups.new(name='Bone.030')
_vg = ob_cylinder_002.vertex_groups.new(name='Bone.031')
_vg = ob_cylinder_002.vertex_groups.new(name='Bone.032')
_vg = ob_cylinder_002.vertex_groups.new(name='Bone.033')
_vg = ob_cylinder_002.vertex_groups.new(name='Bone.034')
_vg = ob_cylinder_002.vertex_groups.new(name='Bone.035')
_vg = ob_cylinder_002.vertex_groups.new(name='Bone.022')
_vg = ob_cylinder_002.vertex_groups.new(name='Bone.023')
_vg = ob_cylinder_002.vertex_groups.new(name='Bone.037')
_vg = ob_cylinder_002.vertex_groups.new(name='Bone.038')
_vg = ob_cylinder_002.vertex_groups.new(name='Bone.039')
_vg = ob_cylinder_002.vertex_groups.new(name='Bone.040')
_vg = ob_cylinder_002.vertex_groups.new(name='Bone.041')
_vg = ob_cylinder_002.vertex_groups.new(name='Bone.042')
_vg = ob_cylinder_002.vertex_groups.new(name='Bone.043')
_vg = ob_cylinder_002.vertex_groups.new(name='Bone.044')
_vg = ob_cylinder_002.vertex_groups.new(name='Bone.045')
_vg = ob_cylinder_002.vertex_groups.new(name='Bone.046')
_vg = ob_cylinder_002.vertex_groups.new(name='Bone.047')
_vg = ob_cylinder_002.vertex_groups.new(name='Bone.048')
_vg = ob_cylinder_002.vertex_groups.new(name='Bone.049')
_vg = ob_cylinder_002.vertex_groups.new(name='Bone.050')
_vg = ob_cylinder_002.vertex_groups.new(name='Bone.051')
_vg = ob_cylinder_002.vertex_groups.new(name='Bone.052')
_vg = ob_cylinder_002.vertex_groups.new(name='Bone.053')
_vg = ob_cylinder_002.vertex_groups.new(name='Bone.054')
_m = ob_cylinder_002.modifiers.new('Armature', 'ARMATURE')
_m.object = ob_armature
ob_cylinder.parent = ob_armature
ob_cylinder.matrix_parent_inverse = Matrix(((1.0, 0.0, 0.0, 0.0), (0.0, 1.0, 0.0, 0.0), (0.0, 0.0, 1.0, -0.3812), (0.0, 0.0, 0.0, 1.0)))
ob_cylinder.location = (0.0, 0.0, 0.0)
ob_cylinder.scale = (0.3031, 0.3031, 0.3031)
ob_cylinder.lineart.crease_threshold = 0.0
_vg = ob_cylinder.vertex_groups.new(name='Bone')
_vg = ob_cylinder.vertex_groups.new(name='Bone.002')
_vg = ob_cylinder.vertex_groups.new(name='Bone.001')
for _i, _w in zip([46, 48, 49, 50, 51, 52, 53, 54, 55, 56, 57, 58, 61, 140, 143, 145, 146, 147, 148, 149, 150, 151, 152, 153, 154, 155, 156, 157, 159, 160, 164, 241, 245], [0.1825, 0.1304, 0.02598, 0.1224, 0.03364, 0.1056, 0.2728, 0.3633, 0.06922, 0.11, 0.06937, 0.07674, 0.002683, 0.001081, 0.1822, 0.1304, 0.5023, 0.5584, 0.02595, 0.1224, 0.03363, 0.1056, 0.2728, 0.3633, 0.06921, 0.11, 0.06936, 0.07673, 0.2309, 0.01734, 0.002677, 0.007931, 0.001078]): _vg.add([_i], _w, 'REPLACE')
_vg = ob_cylinder.vertex_groups.new(name='Bone.003')
for _i, _w in zip([0, 1, 2, 3, 4, 5, 6, 7, 8, 9, 10, 11, 12, 13, 14, 15, 16, 17, 18, 19, 20, 21, 22, 23, 24, 25, 26, 27, 28, 29, 30, 31, 32, 33, 34, 35, 36, 37, 38, 39, 40, 41, 42, 43, 44, 49, 50, 51, 52, 53, 54, 55, 56, 57, 58, 59, 60, 61, 62, 138, 139, 140, 141, 147, 148, 149, 150, 151, 152, 153, 154, 155, 156, 157, 158, 159, 160, 161, 162, 163, 164, 165, 241, 242, 243, 244, 245, 246], [0.5886, 0.8183, 0.4335, 0.5244, 0.3914, 0.4894, 0.151, 0.318, 0.5323, 0.0389, 0.08154, 0.1324, 0.2628, 0.3727, 0.03063, 0.06952, 0.1213, 0.2325, 0.3612, 0.02812, 0.0652, 0.1151, 0.2203, 0.3554, 0.02954, 0.06708, 0.1152, 0.219, 0.3561, 0.9999, 0.03453, 0.07567, 0.1213, 0.227, 0.3636, 0.1397, 0.2298, 0.3779, 0.2734, 0.3988, 0.3504, 0.4239, 0.8596, 0.5837, 0.5824, 0.06314, 0.07197, 0.05145, 0.06012, 0.03509, 0.09517, 0.2071, 0.2044, 0.2627, 0.3112, 0.4437, 0.6508, 0.6433, 0.7255, 0.253, 0.3907, 0.5698, 0.7081, 0.03311, 0.06314, 0.07197, 0.05145, 0.06012, 0.03509, 0.09517, 0.2071, 0.2044, 0.2627, 0.3112, 0.8706, 0.1688, 0.3318, 0.2626, 0.4437, 0.6508, 0.6433, 0.7255, 0.4155, 0.2324, 0.253, 0.3907, 0.5698, 0.7081]): _vg.add([_i], _w, 'REPLACE')
_vg = ob_cylinder.vertex_groups.new(name='Bone.004')
for _i, _w in zip([0, 1, 2, 3, 4, 5, 6, 7, 8, 9, 10, 11, 12, 13, 14, 15, 16, 17, 18, 19, 20, 21, 22, 23, 24, 25, 26, 27, 28, 30, 31, 32, 33, 34, 35, 36, 37, 38, 39, 40, 41, 42, 43, 44, 50, 54, 55, 56, 57, 58, 59, 60, 61, 62, 138, 139, 140, 141, 147, 149, 153, 154, 155, 156, 157, 158, 159, 160, 161, 162, 163, 164, 165, 241, 242, 243, 244, 245, 246], [0.4114, 0.1817, 0.5665, 0.4756, 0.6086, 0.5106, 0.849, 0.682, 0.4677, 0.9555, 0.9185, 0.8676, 0.7372, 0.6273, 0.9597, 0.9305, 0.8787, 0.7675, 0.6388, 0.9609, 0.9348, 0.8849, 0.7797, 0.6446, 0.9602, 0.9329, 0.8848, 0.781, 0.6439, 0.9577, 0.9243, 0.8787, 0.773, 0.6364, 0.8603, 0.7702, 0.6221, 0.7266, 0.6012, 0.6496, 0.5761, 0.1404, 0.4163, 0.4176, 0.004664, 0.06757, 0.03664, 0.06306, 0.03305, 0.03767, 0.5274, 0.2763, 0.2127, 0.1428, 0.7287, 0.5749, 0.3091, 0.1907, 0.006102, 0.004664, 0.06757, 0.03664, 0.06306, 0.03305, 0.03767, 0.07917, 0.1364, 0.5543, 0.7206, 0.5274, 0.2763, 0.2127, 0.1428, 0.4746, 0.7514, 0.7287, 0.5749, 0.3091, 0.1907]): _vg.add([_i], _w, 'REPLACE')
_vg = ob_cylinder.vertex_groups.new(name='Bone.005')
for _i, _w in zip([45, 46, 47, 48, 49, 50, 51, 52, 53, 54, 55, 56, 57, 58, 60, 61, 62, 63, 64, 65, 66, 140, 141, 143, 145, 146, 147, 149, 150, 151, 152, 153, 154, 155, 156, 157, 159, 160, 164, 241, 245], [0.8435, 0.7156, 0.8406, 0.778, 0.8455, 0.709, 0.8561, 0.7342, 0.4248, 0.2877, 0.6173, 0.5282, 0.5613, 0.4957, 0.05305, 0.09035, 0.09782, 0.1498, 0.1183, 0.07832, 0.08526, 0.06465, 0.06951, 0.04305, 0.03347, 0.2274, 0.1806, 0.0574, 0.006081, 0.08433, 0.2507, 0.1769, 0.05297, 0.08467, 0.05697, 0.06591, 0.2279, 0.02885, 0.0009921, 0.0296, 0.008943]): _vg.add([_i], _w, 'REPLACE')
_vg = ob_cylinder.vertex_groups.new(name='Bone.007')
for _i, _w in zip([45, 47, 48, 63, 64, 65, 66, 67, 68, 69, 70, 71, 72, 73], [0.1254, 0.129, 0.01356, 0.8413, 0.8724, 0.9077, 0.9068, 0.9621, 0.9507, 0.953, 0.9671, 0.4476, 0.05373, 0.07713]): _vg.add([_i], _w, 'REPLACE')
_vg = ob_cylinder.vertex_groups.new(name='Bone.010')
for _i, _w in zip([68, 69, 70, 71, 72, 73, 74, 75, 76, 77, 78, 79, 80, 81, 82, 83, 84, 85, 86, 87, 88, 89, 90], [0.02745, 0.02655, 0.001275, 0.5521, 0.9461, 0.9227, 0.982, 0.9751, 0.996, 0.9966, 0.9991, 0.9988, 0.9992, 0.9979, 0.9989, 0.9623, 0.9679, 0.9338, 0.9532, 0.1032, 0.05865, 0.09905, 0.07883]): _vg.add([_i], _w, 'REPLACE')
_vg = ob_cylinder.vertex_groups.new(name='Bone.009')
for _i, _w in zip([83, 84, 85, 86, 87, 88, 89, 90, 91, 92, 93, 94], [0.01176, 0.005049, 0.05256, 0.02826, 0.7334, 0.8248, 0.7135, 0.7723, 0.1302, 0.158, 0.08737, 0.1438]): _vg.add([_i], _w, 'REPLACE')
_vg = ob_cylinder.vertex_groups.new(name='Bone.006')
for _i, _w in zip([46, 48, 50, 51, 52, 53, 54, 55, 56, 57, 58, 61, 140, 142, 143, 144, 145, 146, 147, 148, 149, 150, 151, 152, 153, 154, 155, 156, 157, 159, 160, 163, 164, 165, 166, 167, 168, 169, 241, 245, 246], [0.04307, 0.03347, 0.05741, 0.006083, 0.08434, 0.2507, 0.177, 0.05297, 0.08468, 0.05698, 0.06591, 0.0009971, 0.008949, 0.8436, 0.7158, 0.8406, 0.778, 0.2275, 0.1806, 0.8455, 0.7091, 0.8561, 0.7343, 0.4248, 0.2877, 0.6173, 0.5282, 0.5613, 0.4957, 0.2279, 0.02886, 0.05305, 0.09036, 0.09783, 0.1498, 0.1183, 0.07834, 0.08531, 0.0296, 0.06465, 0.06951]): _vg.add([_i], _w, 'REPLACE')
_vg = ob_cylinder.vertex_groups.new(name='Bone.008')
for _i, _w in zip([142, 144, 145, 166, 167, 168, 169, 170, 171, 172, 173, 174, 175, 176], [0.1254, 0.129, 0.01356, 0.8413, 0.8724, 0.9077, 0.9068, 0.9621, 0.9507, 0.953, 0.9671, 0.4476, 0.05373, 0.07713]): _vg.add([_i], _w, 'REPLACE')
_vg = ob_cylinder.vertex_groups.new(name='Bone.012')
for _i, _w in zip([171, 172, 173, 174, 175, 176, 177, 178, 179, 180, 181, 182, 183, 184, 185, 186, 187, 188, 189, 190, 191, 192, 193, 195, 197], [0.02745, 0.02655, 0.001275, 0.5521, 0.9461, 0.9227, 0.982, 0.9751, 0.996, 0.9966, 0.9991, 0.9989, 0.9993, 0.9979, 0.9992, 0.964, 0.9781, 0.9352, 0.9698, 0.1235, 0.4638, 0.1221, 0.4487, 0.08243, 0.07646]): _vg.add([_i], _w, 'REPLACE')
_vg = ob_cylinder.vertex_groups.new(name='Bone.011')
for _i, _w in zip([186, 188, 189, 190, 191, 192, 193, 194, 195, 196, 197, 198, 200], [0.02031, 0.06325, 0.002466, 0.8598, 0.4778, 0.8561, 0.4619, 0.8979, 0.1125, 0.8638, 0.1033, 0.04341, 0.06204]): _vg.add([_i], _w, 'REPLACE')
_vg = ob_cylinder.vertex_groups.new(name='Bone.013')
_vg = ob_cylinder.vertex_groups.new(name='Bone.015')
_vg = ob_cylinder.vertex_groups.new(name='Bone.017')
_vg = ob_cylinder.vertex_groups.new(name='Bone.019')
_vg = ob_cylinder.vertex_groups.new(name='Bone.014')
_vg = ob_cylinder.vertex_groups.new(name='Bone.016')
_vg = ob_cylinder.vertex_groups.new(name='Bone.018')
_vg = ob_cylinder.vertex_groups.new(name='Bone.020')
_vg = ob_cylinder.vertex_groups.new(name='Bone.021')
for _i, _w in zip([87, 89, 91, 92, 93, 94, 95, 97], [0.136, 0.1544, 0.7499, 0.01133, 0.7684, 0.01957, 0.03816, 0.05742]): _vg.add([_i], _w, 'REPLACE')
_vg = ob_cylinder.vertex_groups.new(name='Bone.024')
for _i, _w in zip([93, 95, 97, 101, 109, 110], [0.1028, 0.02301, 0.7681, 0.01126, 0.04182, 0.1085]): _vg.add([_i], _w, 'REPLACE')
_vg = ob_cylinder.vertex_groups.new(name='Bone.025')
for _i, _w in zip([91, 95, 97, 99, 101, 107, 111, 112, 113, 114, 115, 117, 125, 126, 127, 129, 132], [0.06835, 0.7519, 0.01136, 0.0556, 0.09475, 0.1335, 0.06113, 0.02476, 0.06062, 0.05865, 0.03066, 0.01698, 0.05947, 0.1799, 0.3715, 0.06742, 0.0616]): _vg.add([_i], _w, 'REPLACE')
_vg = ob_cylinder.vertex_groups.new(name='Bone.026')
for _i, _w in zip([95, 97, 99, 101, 103, 105, 111, 112, 113, 114, 115, 116, 117, 124, 125, 126, 127, 128, 129, 132], [0.02433, 0.05206, 0.8536, 0.8082, 0.986, 0.994, 0.6999, 0.1809, 0.7028, 0.09649, 0.08104, 0.01404, 0.07132, 0.9819, 0.1028, 0.1404, 0.283, 0.979, 0.09796, 0.09276]): _vg.add([_i], _w, 'REPLACE')
_vg = ob_cylinder.vertex_groups.new(name='Bone.027')
for _i, _w in zip([88, 90, 92, 94], [0.077, 0.1051, 0.6906, 0.685]): _vg.add([_i], _w, 'REPLACE')
_vg = ob_cylinder.vertex_groups.new(name='Bone.028')
for _i, _w in zip([98, 100, 102, 104, 106, 112, 114, 115, 116, 117, 118, 119, 120, 121, 122, 123, 125, 126, 129, 130, 131, 132, 133, 134, 135, 136, 137], [0.00311, 0.09894, 0.06237, 0.1172, 0.177, 0.04311, 0.1712, 0.1692, 0.4989, 0.1846, 0.1131, 0.1766, 1.0, 0.2202, 0.5557, 0.0995, 0.1623, 0.02958, 0.1697, 0.3874, 0.5288, 0.1824, 0.2356, 0.754, 0.7561, 0.2508, 0.2181]): _vg.add([_i], _w, 'REPLACE')
_vg = ob_cylinder.vertex_groups.new(name='Bone.029')
_vg = ob_cylinder.vertex_groups.new(name='Bone.036')
for _i, _w in zip([116, 118, 119, 122, 133, 136], [0.01729, 0.8091, 0.7076, 0.0202, 0.6175, 0.6064]): _vg.add([_i], _w, 'REPLACE')
_vg = ob_cylinder.vertex_groups.new(name='Bone.030')
for _i, _w in zip([99, 100, 101, 111, 112, 113, 114, 115, 116, 117, 118, 119, 121, 122, 125, 126, 127, 129, 130, 131, 132, 133, 134, 136], [0.06165, 0.001845, 0.07447, 0.1746, 0.6763, 0.1729, 0.5746, 0.4213, 0.24, 0.4761, 0.02268, 0.04927, 0.06613, 0.101, 0.5849, 0.5967, 0.2937, 0.5843, 0.6068, 0.3996, 0.5825, 0.08151, 0.04138, 0.06932]): _vg.add([_i], _w, 'REPLACE')
_vg = ob_cylinder.vertex_groups.new(name='Bone.031')
for _i, _w in zip([112, 114, 115, 116, 117, 121, 122, 125, 129, 132], [0.01204, 0.05705, 0.176, 0.06007, 0.1367, 0.002134, 0.004727, 0.05169, 0.04086, 0.04404]): _vg.add([_i], _w, 'REPLACE')
_vg = ob_cylinder.vertex_groups.new(name='Bone.032')
_vg = ob_cylinder.vertex_groups.new(name='Bone.033')
for _i, _w in zip([92, 96, 100], [0.01287, 0.4159, 0.06184]): _vg.add([_i], _w, 'REPLACE')
_vg = ob_cylinder.vertex_groups.new(name='Bone.034')
for _i, _w in zip([92, 94, 96, 98, 100, 102, 104, 106, 114, 115, 116, 117, 118, 119, 121, 122, 123, 125, 126, 131, 133, 134, 135, 136, 137], [0.04617, 0.1023, 0.5133, 0.9341, 0.7964, 0.934, 0.3624, 0.4371, 0.008111, 0.08571, 0.1056, 0.0734, 0.006121, 0.04492, 0.5886, 0.2319, 0.2568, 0.003315, 0.01657, 0.0168, 0.0438, 0.1636, 0.3161, 0.05446, 0.3879]): _vg.add([_i], _w, 'REPLACE')
_vg = ob_cylinder.vertex_groups.new(name='Bone.035')
for _i, _w in zip([100, 104, 106, 121, 123, 137], [0.01142, 0.4971, 0.38, 0.01207, 0.6209, 0.3932]): _vg.add([_i], _w, 'REPLACE')
_vg = ob_cylinder.vertex_groups.new(name='Bone.022')
_vg = ob_cylinder.vertex_groups.new(name='Bone.023')
for _i, _w in zip([196, 198, 200, 204, 212, 213], [0.09751, 0.01443, 0.7804, 0.01548, 0.02771, 0.08579]): _vg.add([_i], _w, 'REPLACE')
_vg = ob_cylinder.vertex_groups.new(name='Bone.037')
_vg = ob_cylinder.vertex_groups.new(name='Bone.038')
for _i, _w in zip([194, 198, 199, 202, 210, 214, 216], [0.05558, 0.7821, 0.02313, 0.03391, 0.1368, 0.0352, 0.03451]): _vg.add([_i], _w, 'REPLACE')
_vg = ob_cylinder.vertex_groups.new(name='Bone.039')
for _i, _w in zip([198, 200, 202, 204, 206, 214, 215, 216, 218, 220, 224, 227, 229, 230, 233], [0.03033, 0.05461, 0.8485, 0.9052, 0.06006, 0.7335, 0.1794, 0.7292, 0.04366, 0.04338, 0.01779, 0.04684, 0.1209, 0.788, 0.08319]): _vg.add([_i], _w, 'REPLACE')
_vg = ob_cylinder.vertex_groups.new(name='Bone.040')
for _i, _w in zip([202, 206, 208, 214, 216, 227, 231], [0.02234, 0.9297, 0.9792, 0.01652, 0.02963, 0.9388, 0.9727]): _vg.add([_i], _w, 'REPLACE')
_vg = ob_cylinder.vertex_groups.new(name='Bone.041')
_vg = ob_cylinder.vertex_groups.new(name='Bone.042')
for _i, _w in zip([202, 204, 214, 215, 216, 217, 218, 219, 220, 221, 222, 224, 225, 228, 229, 230, 232, 233, 234, 236, 237, 239], [0.04086, 0.04678, 0.1313, 0.7061, 0.13, 0.01741, 0.6315, 0.2786, 0.6314, 0.01012, 0.02998, 0.0154, 0.104, 0.04104, 0.8412, 0.1709, 0.08345, 0.7087, 0.1308, 0.0506, 0.09297, 0.05003]): _vg.add([_i], _w, 'REPLACE')
_vg = ob_cylinder.vertex_groups.new(name='Bone.043')
_vg = ob_cylinder.vertex_groups.new(name='Bone.044')
for _i, _w in zip([215, 217, 218, 220, 228, 232, 235], [0.01196, 0.9505, 0.02541, 0.02544, 0.9379, 0.8958, 0.9681]): _vg.add([_i], _w, 'REPLACE')
_vg = ob_cylinder.vertex_groups.new(name='Bone.045')
_vg = ob_cylinder.vertex_groups.new(name='Bone.046')
for _i, _w in zip([203, 205, 215, 218, 219, 220, 221, 222, 223, 224, 225, 226, 233, 234, 236, 237, 238, 239, 240], [0.09294, 0.05872, 0.04231, 0.2209, 0.5374, 0.2211, 0.1257, 0.1938, 1.0, 0.2116, 0.5696, 0.03524, 0.1586, 0.8073, 0.2746, 0.722, 0.7744, 0.2785, 0.09654]): _vg.add([_i], _w, 'REPLACE')
_vg = ob_cylinder.vertex_groups.new(name='Bone.047')
_vg = ob_cylinder.vertex_groups.new(name='Bone.048')
for _i, _w in zip([219, 221, 222, 225, 236, 239], [0.02013, 0.809, 0.7075, 0.01922, 0.6178, 0.6065]): _vg.add([_i], _w, 'REPLACE')
_vg = ob_cylinder.vertex_groups.new(name='Bone.049')
for _i, _w in zip([191, 193, 195, 197, 199], [0.05023, 0.07652, 0.7066, 0.7122, 0.03086]): _vg.add([_i], _w, 'REPLACE')
_vg = ob_cylinder.vertex_groups.new(name='Bone.050')
for _i, _w in zip([195, 197, 199, 201, 203, 205, 207, 214, 216, 218, 219, 220, 221, 222, 224, 225, 226, 233, 234, 236, 237, 238, 239, 240], [0.06981, 0.09755, 0.8769, 0.9418, 0.8471, 0.9295, 0.09674, 0.0008196, 0.0003024, 0.03027, 0.09434, 0.03035, 0.00349, 0.04164, 0.6287, 0.2362, 0.1069, 0.01124, 0.004635, 0.03678, 0.1446, 0.2577, 0.05052, 0.07404]): _vg.add([_i], _w, 'REPLACE')
_vg = ob_cylinder.vertex_groups.new(name='Bone.051')
_vg = ob_cylinder.vertex_groups.new(name='Bone.052')
for _i, _w in zip([203, 207, 209, 224, 226, 238, 240], [0.05146, 0.8776, 0.9649, 0.04239, 0.8398, 0.008869, 0.833]): _vg.add([_i], _w, 'REPLACE')
_vg = ob_cylinder.vertex_groups.new(name='Bone.053')
for _i, _w in zip([95, 97, 107, 108, 109, 110], [0.06855, 0.06499, 0.8348, 0.9721, 0.9617, 0.987]): _vg.add([_i], _w, 'REPLACE')
_vg = ob_cylinder.vertex_groups.new(name='Bone.054')
for _i, _w in zip([198, 200, 210, 211, 212, 213], [0.05985, 0.06079, 0.8348, 0.9664, 0.963, 0.9881]): _vg.add([_i], _w, 'REPLACE')
_m = ob_cylinder.modifiers.new('Armature', 'ARMATURE')
_m.object = ob_armature
ob_cylinder_001.location = (0.0, 0.0, 0.7515)
ob_cylinder_001.scale = (0.08599, 0.08599, 0.08599)
ob_cylinder_001.hide_select = True
ob_cylinder_001.lineart.crease_threshold = 0.0
_m = ob_cylinder_001.modifiers.new('Mirror', 'MIRROR')

# ---- collection membership
col_collection_1.objects.link(ob_armature)
col_collection_1.objects.link(ob_cylinder_006)
col_collection_1.objects.link(ob_cylinder_005)
col_collection_1.objects.link(ob_cylinder_004)
col_collection_1.objects.link(ob_cylinder_003)
col_collection_1.objects.link(ob_cylinder_002)
col_collection_1.objects.link(ob_cylinder)
col_collection_10.objects.link(ob_cylinder_001)

# ---- scene / render settings (as saved in the file)
scene.frame_start = 200; scene.frame_end = 280; scene.frame_set(200)
scene.render.engine = 'BLENDER_EEVEE_NEXT'
scene.render.resolution_percentage = 50
scene.render.dither_intensity = 0.0
scene.cycles.use_denoising = False
scene.cycles.samples = 128
scene.cycles.sampling_pattern = 'TABULATED_SOBOL'
scene.cycles.light_sampling_threshold = 0.0
scene.cycles.use_adaptive_sampling = False
scene.cycles.use_light_tree = False
scene.cycles.blur_glossy = 0.0
scene.cycles.sample_clamp_indirect = 0.0
scene.view_settings.view_transform = 'Standard'
bpy.context.view_layer.update()

# ---- added for rendering (the .blend has no active camera and no usable light): camera, sun
cam_auto = bpy.data.cameras.new('AutoCamera')
cam_auto.lens = 50.0
cam_auto.sensor_width = 36.0
cam_auto.clip_end = 1000.0
ob_auto_camera = bpy.data.objects.new('AutoCamera', cam_auto)
scene.collection.objects.link(ob_auto_camera)
ob_auto_camera.location = (0.933425, -1.09275, 1.14617)
ob_auto_camera.rotation_euler = (1.09748, -7.21219e-08, 0.694738)
scene.camera = ob_auto_camera
light_auto_sun = bpy.data.lights.new('AutoSun', 'SUN')
light_auto_sun.energy = 3.0
light_auto_sun.angle = 0.0523599
ob_auto_sun = bpy.data.objects.new('AutoSun', light_auto_sun)
scene.collection.objects.link(ob_auto_sun)
ob_auto_sun.rotation_euler = (0.872665, 0.174533, 0.523599)
bpy.context.view_layer.update()
